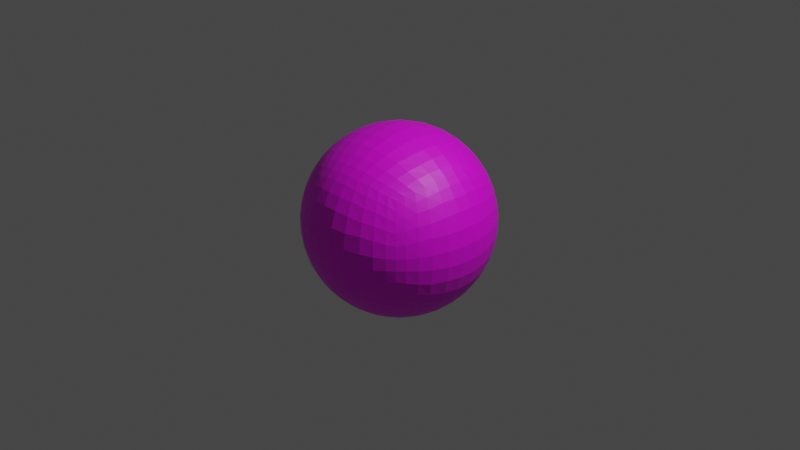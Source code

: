 # Source: planet_2.blend  (saved by Blender 2.83.19; exported with 4.5.12 LTS)
import bpy
from mathutils import Matrix  # noqa: F401  (used for matrix-valued properties, if any)

bpy.ops.wm.read_factory_settings(use_empty=True)
scene = bpy.context.scene
scene.name = 'Scene'

# ---- collections
col_collection = bpy.data.collections.new('Collection'); scene.collection.children.link(col_collection)

# ---- images (referenced by path relative to the original .blend; pixels are not part of the script)
import os
ASSET_DIR = os.environ.get("B2B_ASSET_DIR", "")  # directory of the original .blend (textures are referenced by path, not embedded)
HERE = os.path.dirname(os.path.abspath(__file__))  # packed textures are extracted next to this script under _unpacked/

def load_image(name, relpath, width, height, colorspace="sRGB"):
    """Load a texture the original file referenced (path relative to the .blend, or extracted next to this script)."""
    p = next((c for c in (os.path.join(HERE, relpath), os.path.join(ASSET_DIR, relpath)) if relpath and os.path.exists(c)), "")
    if p:
        img = bpy.data.images.load(p, check_existing=True)
        img.name = name
    else:  # same state as the original file: an image datablock whose file is absent (Cycles renders it pink)
        img = bpy.data.images.new(name, width, height)
        img.source = "FILE"
        img.filepath = "//" + (relpath or name)
    img.colorspace_settings.name = colorspace
    return img
img_planet_2_jpg_001 = load_image('planet_2.jpg.001', 'planet_2.jpg', 1024, 1024, 'sRGB')

# ---- materials (node trees are filled in below, after node groups)
mat_material_001 = bpy.data.materials.new('Material.001')
mat_material_001.use_transparent_shadow = False

# ---- material node trees
mat_material_001.use_nodes = True; mat_material_001.node_tree.nodes.clear()
_N = mat_material_001.node_tree.nodes; _L = mat_material_001.node_tree.links
n0 = _N.new('ShaderNodeBsdfPrincipled'); n0.name = 'Principled BSDF'; n0.location = (10, 300)
n0.distribution = 'GGX'
n0.subsurface_method = 'BURLEY'
n0.inputs[3].default_value = 1.45
n0.inputs[27].default_value = (0.0, 0.0, 0.0, 1.0)
n0.inputs[28].default_value = 1.0
n1 = _N.new('ShaderNodeOutputMaterial'); n1.name = 'Material Output'; n1.location = (300, 300)
n2 = _N.new('ShaderNodeTexImage'); n2.name = 'Image Texture'; n2.location = (-280, 280)
n2.image = img_planet_2_jpg_001
_L.new(n0.outputs[0], n1.inputs[0])
_L.new(n2.outputs[0], n0.inputs[0])
n1.is_active_output = True

# ---- world
world_world = bpy.data.worlds.new('World'); scene.world = world_world
world_world.use_nodes = True; world_world.node_tree.nodes.clear()
_N = world_world.node_tree.nodes; _L = world_world.node_tree.links
n0 = _N.new('ShaderNodeOutputWorld'); n0.name = 'World Output'; n0.location = (300, 300)
n1 = _N.new('ShaderNodeBackground'); n1.name = 'Background'; n1.location = (10, 300)
n1.inputs[0].default_value = (0.05088, 0.05088, 0.05088, 1.0)
_L.new(n1.outputs[0], n0.inputs[0])
n0.is_active_output = True
world_world.color = (0.05088, 0.05088, 0.05088)
world_world.use_sun_shadow = False
world_world.sun_shadow_jitter_overblur = 0.0

# ---- cameras
cam_camera = bpy.data.cameras.new('Camera')
cam_camera.clip_end = 100.0
cam_camera.ortho_scale = 7.314

# ---- lights
light_light = bpy.data.lights.new('Light', 'POINT')
light_light.transmission_factor = 0.0
light_light.energy = 1000.0
light_light.shadow_soft_size = 0.1
light_light.shadow_maximum_resolution = 0.006
light_light.use_absolute_resolution = True

# ---- meshes
me_cube_001 = bpy.data.meshes.new('Cube.001')
me_cube_001.from_pydata([(-0.5748, -0.5748, -0.5815), (-0.5748, -0.5748, 0.5815), (-0.5748, 0.5748, -0.5815), (-0.5748, 0.5748, 0.5815), (0.5748, -0.5748, -0.5815), (0.5748, -0.5748, 0.5815), (0.5748, 0.5748, -0.5815), (0.5748, 0.5748, 0.5815), (-0.6092, 0.504, -0.6115), (-0.6487, 0.4117, -0.6399), (-0.6684, 0.3082, -0.6763), (-0.6984, 0.187, -0.6904), (-0.7056, 0.06341, -0.7048), (-0.7056, -0.06341, -0.7048), (-0.6984, -0.187, -0.6904), (-0.6684, -0.3082, -0.6763), (-0.6487, -0.4117, -0.6399), (-0.6092, -0.504, -0.6115), (-0.6125, -0.6125, -0.498), (-0.6431, -0.6431, -0.4139), (-0.6722, -0.6722, -0.309), (-0.6942, -0.6942, -0.1874), (-0.7054, -0.7054, -0.06279), (-0.7054, -0.7054, 0.06279), (-0.6942, -0.6942, 0.1874), (-0.6722, -0.6722, 0.309), (-0.6431, -0.6431, 0.4139), (-0.6125, -0.6125, 0.498), (-0.6092, -0.504, 0.6115), (-0.6487, -0.4117, 0.6399), (-0.6684, -0.3082, 0.6763), (-0.6984, -0.187, 0.6904), (-0.7056, -0.06341, 0.7048), (-0.7056, 0.06341, 0.7048), (-0.6984, 0.187, 0.6904), (-0.6684, 0.3082, 0.6763), (-0.6487, 0.4117, 0.6399), (-0.6092, 0.504, 0.6115), (-0.6125, 0.6125, 0.498), (-0.6431, 0.6431, 0.4139), (-0.6722, 0.6722, 0.309), (-0.6942, 0.6942, 0.1874), (-0.7054, 0.7054, 0.06279), (-0.7054, 0.7054, -0.06279), (-0.6942, 0.6942, -0.1874), (-0.6722, 0.6722, -0.309), (-0.6431, 0.6431, -0.4139), (-0.6125, 0.6125, -0.498), (0.504, 0.6092, -0.6115), (0.4117, 0.6487, -0.6399), (0.3082, 0.6684, -0.6763), (0.187, 0.6984, -0.6904), (0.06341, 0.7056, -0.7048), (-0.06341, 0.7056, -0.7048), (-0.187, 0.6984, -0.6904), (-0.3082, 0.6684, -0.6763), (-0.4117, 0.6487, -0.6399), (-0.504, 0.6092, -0.6115), (-0.504, 0.6092, 0.6115), (-0.4117, 0.6487, 0.6399), (-0.3082, 0.6684, 0.6763), (-0.187, 0.6984, 0.6904), (-0.06341, 0.7056, 0.7048), (0.06341, 0.7056, 0.7048), (0.187, 0.6984, 0.6904), (0.3082, 0.6684, 0.6763), (0.4117, 0.6487, 0.6399), (0.504, 0.6092, 0.6115), (0.6125, 0.6125, 0.498), (0.6431, 0.6431, 0.4139), (0.6722, 0.6722, 0.309), (0.6942, 0.6942, 0.1874), (0.7054, 0.7054, 0.06279), (0.7054, 0.7054, -0.06279), (0.6942, 0.6942, -0.1874), (0.6722, 0.6722, -0.309), (0.6431, 0.6431, -0.4139), (0.6125, 0.6125, -0.498), (0.6092, -0.504, -0.6115), (0.6487, -0.4117, -0.6399), (0.6684, -0.3082, -0.6763), (0.6984, -0.187, -0.6904), (0.7056, -0.06341, -0.7048), (0.7056, 0.06341, -0.7048), (0.6984, 0.187, -0.6904), (0.6684, 0.3082, -0.6763), (0.6487, 0.4117, -0.6399), (0.6092, 0.504, -0.6115), (0.6092, 0.504, 0.6115), (0.6487, 0.4117, 0.6399), (0.6684, 0.3082, 0.6763), (0.6984, 0.187, 0.6904), (0.7056, 0.06341, 0.7048), (0.7056, -0.06341, 0.7048), (0.6984, -0.187, 0.6904), (0.6684, -0.3082, 0.6763), (0.6487, -0.4117, 0.6399), (0.6092, -0.504, 0.6115), (0.6125, -0.6125, 0.498), (0.6431, -0.6431, 0.4139), (0.6722, -0.6722, 0.309), (0.6942, -0.6942, 0.1874), (0.7054, -0.7054, 0.06279), (0.7054, -0.7054, -0.06279), (0.6942, -0.6942, -0.1874), (0.6722, -0.6722, -0.309), (0.6431, -0.6431, -0.4139), (0.6125, -0.6125, -0.498), (-0.504, -0.6092, -0.6115), (-0.4117, -0.6487, -0.6399), (-0.3082, -0.6684, -0.6763), (-0.187, -0.6984, -0.6904), (-0.06341, -0.7056, -0.7048), (0.06341, -0.7056, -0.7048), (0.187, -0.6984, -0.6904), (0.3082, -0.6684, -0.6763), (0.4117, -0.6487, -0.6399), (0.504, -0.6092, -0.6115), (0.504, -0.6092, 0.6115), (0.4117, -0.6487, 0.6399), (0.3082, -0.6684, 0.6763), (0.187, -0.6984, 0.6904), (0.06341, -0.7056, 0.7048), (-0.06341, -0.7056, 0.7048), (-0.187, -0.6984, 0.6904), (-0.3082, -0.6684, 0.6763), (-0.4117, -0.6487, 0.6399), (-0.504, -0.6092, 0.6115), (0.5359, 0.5359, 0.6513), (0.5704, 0.444, 0.6903), (0.5999, 0.3298, 0.729), (0.6185, 0.2014, 0.759), (0.633, 0.07331, 0.7705), (0.633, -0.07331, 0.7705), (0.6185, -0.2014, 0.759), (0.5999, -0.3298, 0.729), (0.5704, -0.444, 0.6903), (0.5359, -0.5359, 0.6513), (0.444, 0.5704, 0.6903), (0.4742, 0.4742, 0.7409), (0.4994, 0.3617, 0.7867), (0.5249, 0.2244, 0.8203), (0.5306, 0.07337, 0.8443), (0.5306, -0.07337, 0.8443), (0.5249, -0.2244, 0.8203), (0.4994, -0.3617, 0.7867), (0.4742, -0.4742, 0.7409), (0.444, -0.5704, 0.6903), (0.3298, 0.5999, 0.729), (0.3617, 0.4994, 0.7867), (0.3787, 0.3787, 0.8443), (0.4045, 0.2436, 0.8811), (0.418, 0.08098, 0.9048), (0.418, -0.08098, 0.9048), (0.4045, -0.2436, 0.8811), (0.3787, -0.3787, 0.8443), (0.3617, -0.4994, 0.7867), (0.3298, -0.5999, 0.729), (0.2014, 0.6185, 0.759), (0.2244, 0.5249, 0.8203), (0.2436, 0.4045, 0.8811), (0.2586, 0.2586, 0.9306), (0.2618, 0.0853, 0.9608), (0.2618, -0.0853, 0.9608), (0.2586, -0.2586, 0.9306), (0.2436, -0.4045, 0.8811), (0.2244, -0.5249, 0.8203), (0.2014, -0.6185, 0.759), (0.07331, 0.633, 0.7705), (0.07337, 0.5306, 0.8443), (0.08098, 0.418, 0.9048), (0.0853, 0.2618, 0.9608), (0.08858, 0.08858, 0.9921), (0.08858, -0.08858, 0.9921), (0.0853, -0.2618, 0.9608), (0.08098, -0.418, 0.9048), (0.07337, -0.5306, 0.8443), (0.07331, -0.633, 0.7705), (-0.07331, 0.633, 0.7705), (-0.07337, 0.5306, 0.8443), (-0.08098, 0.418, 0.9048), (-0.0853, 0.2618, 0.9608), (-0.08858, 0.08858, 0.9921), (-0.08858, -0.08858, 0.9921), (-0.0853, -0.2618, 0.9608), (-0.08098, -0.418, 0.9048), (-0.07337, -0.5306, 0.8443), (-0.07331, -0.633, 0.7705), (-0.2014, 0.6185, 0.759), (-0.2244, 0.5249, 0.8203), (-0.2436, 0.4045, 0.8811), (-0.2586, 0.2586, 0.9306), (-0.2618, 0.0853, 0.9608), (-0.2618, -0.0853, 0.9608), (-0.2586, -0.2586, 0.9306), (-0.2436, -0.4045, 0.8811), (-0.2244, -0.5249, 0.8203), (-0.2014, -0.6185, 0.759), (-0.3298, 0.5999, 0.729), (-0.3617, 0.4994, 0.7866), (-0.3787, 0.3787, 0.8443), (-0.4045, 0.2436, 0.8811), (-0.418, 0.08098, 0.9048), (-0.418, -0.08098, 0.9048), (-0.4045, -0.2436, 0.8811), (-0.3787, -0.3787, 0.8443), (-0.3617, -0.4994, 0.7867), (-0.3298, -0.5999, 0.729), (-0.444, 0.5704, 0.6903), (-0.4742, 0.4742, 0.7409), (-0.4994, 0.3617, 0.7867), (-0.5249, 0.2244, 0.8203), (-0.5306, 0.07337, 0.8443), (-0.5306, -0.07337, 0.8443), (-0.5249, -0.2244, 0.8203), (-0.4994, -0.3617, 0.7867), (-0.4742, -0.4742, 0.7409), (-0.444, -0.5704, 0.6903), (-0.5359, 0.5359, 0.6513), (-0.5704, 0.444, 0.6903), (-0.5999, 0.3298, 0.729), (-0.6185, 0.2014, 0.759), (-0.633, 0.07331, 0.7705), (-0.633, -0.07331, 0.7705), (-0.6185, -0.2014, 0.759), (-0.5999, -0.3298, 0.729), (-0.5704, -0.444, 0.6903), (-0.5359, -0.5359, 0.6513), (-0.5359, 0.5359, -0.6513), (-0.5704, 0.444, -0.6903), (-0.5999, 0.3298, -0.729), (-0.6185, 0.2014, -0.759), (-0.633, 0.07331, -0.7705), (-0.633, -0.07331, -0.7705), (-0.6185, -0.2014, -0.759), (-0.5999, -0.3298, -0.729), (-0.5704, -0.444, -0.6903), (-0.5359, -0.5359, -0.6513), (-0.444, 0.5704, -0.6903), (-0.4742, 0.4742, -0.7409), (-0.4994, 0.3617, -0.7866), (-0.5249, 0.2244, -0.8203), (-0.5306, 0.07337, -0.8443), (-0.5306, -0.07337, -0.8443), (-0.5249, -0.2244, -0.8203), (-0.4994, -0.3617, -0.7867), (-0.4742, -0.4742, -0.7409), (-0.444, -0.5704, -0.6903), (-0.3298, 0.5999, -0.729), (-0.3617, 0.4994, -0.7866), (-0.3787, 0.3787, -0.8443), (-0.4045, 0.2436, -0.8811), (-0.418, 0.08098, -0.9048), (-0.418, -0.08098, -0.9048), (-0.4045, -0.2436, -0.8811), (-0.3787, -0.3787, -0.8443), (-0.3617, -0.4994, -0.7867), (-0.3298, -0.5999, -0.729), (-0.2014, 0.6185, -0.759), (-0.2244, 0.5249, -0.8203), (-0.2436, 0.4045, -0.8811), (-0.2586, 0.2586, -0.9306), (-0.2618, 0.0853, -0.9608), (-0.2618, -0.0853, -0.9608), (-0.2586, -0.2586, -0.9306), (-0.2436, -0.4045, -0.8811), (-0.2244, -0.5249, -0.8203), (-0.2014, -0.6185, -0.759), (-0.07331, 0.633, -0.7705), (-0.07337, 0.5306, -0.8443), (-0.08098, 0.418, -0.9048), (-0.0853, 0.2618, -0.9608), (-0.08858, 0.08858, -0.9921), (-0.08858, -0.08858, -0.9921), (-0.0853, -0.2618, -0.9608), (-0.08098, -0.418, -0.9048), (-0.07337, -0.5306, -0.8443), (-0.07331, -0.633, -0.7705), (0.07331, 0.633, -0.7705), (0.07337, 0.5306, -0.8443), (0.08098, 0.418, -0.9048), (0.0853, 0.2618, -0.9608), (0.08858, 0.08858, -0.9921), (0.08858, -0.08858, -0.9921), (0.0853, -0.2618, -0.9608), (0.08098, -0.418, -0.9048), (0.07337, -0.5306, -0.8443), (0.07331, -0.633, -0.7705), (0.2014, 0.6185, -0.759), (0.2244, 0.5249, -0.8203), (0.2436, 0.4045, -0.8811), (0.2586, 0.2586, -0.9306), (0.2618, 0.0853, -0.9608), (0.2618, -0.0853, -0.9608), (0.2586, -0.2586, -0.9306), (0.2436, -0.4045, -0.8811), (0.2244, -0.5249, -0.8203), (0.2014, -0.6185, -0.759), (0.3298, 0.5999, -0.729), (0.3617, 0.4994, -0.7867), (0.3787, 0.3787, -0.8443), (0.4045, 0.2436, -0.8811), (0.418, 0.08098, -0.9048), (0.418, -0.08098, -0.9048), (0.4045, -0.2436, -0.8811), (0.3787, -0.3787, -0.8443), (0.3617, -0.4994, -0.7867), (0.3298, -0.5999, -0.729), (0.444, 0.5704, -0.6903), (0.4742, 0.4742, -0.7409), (0.4994, 0.3617, -0.7867), (0.5249, 0.2244, -0.8203), (0.5306, 0.07337, -0.8443), (0.5306, -0.07337, -0.8443), (0.5249, -0.2244, -0.8203), (0.4994, -0.3617, -0.7867), (0.4742, -0.4742, -0.7409), (0.444, -0.5704, -0.6903), (0.5359, 0.5359, -0.6513), (0.5704, 0.444, -0.6903), (0.5999, 0.3298, -0.729), (0.6185, 0.2014, -0.759), (0.633, 0.07331, -0.7705), (0.633, -0.07331, -0.7705), (0.6185, -0.2014, -0.759), (0.5999, -0.3298, -0.729), (0.5704, -0.444, -0.6903), (0.5359, -0.5359, -0.6513), (0.5382, -0.6506, -0.5358), (0.4401, -0.6935, -0.5695), (0.3369, -0.7312, -0.5927), (0.2024, -0.7563, -0.6212), (0.06896, -0.7675, -0.6368), (-0.06896, -0.7675, -0.6368), (-0.2024, -0.7563, -0.6212), (-0.3369, -0.7312, -0.5927), (-0.4401, -0.6935, -0.5695), (-0.5382, -0.6506, -0.5358), (0.5727, -0.6923, -0.4382), (0.4705, -0.7413, -0.4784), (0.3625, -0.7866, -0.4988), (0.2196, -0.8204, -0.527), (0.07554, -0.8405, -0.5358), (-0.07554, -0.8405, -0.5358), (-0.2196, -0.8204, -0.527), (-0.3625, -0.7865, -0.4988), (-0.4705, -0.7413, -0.4784), (-0.5727, -0.6923, -0.4382), (0.6015, -0.7271, -0.3297), (0.4991, -0.7864, -0.3635), (0.3872, -0.8404, -0.378), (0.2365, -0.8835, -0.4026), (0.08131, -0.9048, -0.4165), (-0.08131, -0.9048, -0.4165), (-0.2365, -0.8835, -0.4026), (-0.3872, -0.8404, -0.378), (-0.4991, -0.7864, -0.3635), (-0.6015, -0.7271, -0.3297), (0.6239, -0.7542, -0.2031), (0.5217, -0.8221, -0.2259), (0.4054, -0.8797, -0.2474), (0.2504, -0.9354, -0.2487), (0.08645, -0.9618, -0.2572), (-0.08645, -0.9618, -0.2572), (-0.2504, -0.9354, -0.2487), (-0.4054, -0.8797, -0.2474), (-0.5217, -0.8221, -0.2259), (-0.6239, -0.7542, -0.2031), (0.6361, -0.769, -0.06334), (0.5343, -0.842, -0.07143), (0.4169, -0.9048, -0.07913), (0.2575, -0.9618, -0.08541), (0.08908, -0.9911, -0.08898), (-0.08908, -0.9911, -0.08898), (-0.2575, -0.9618, -0.08541), (-0.4169, -0.9048, -0.07914), (-0.5343, -0.842, -0.07143), (-0.6361, -0.769, -0.06334), (0.6361, -0.769, 0.06334), (0.5343, -0.842, 0.07143), (0.4169, -0.9048, 0.07913), (0.2575, -0.9618, 0.08541), (0.08908, -0.9911, 0.08898), (-0.08908, -0.9911, 0.08898), (-0.2575, -0.9618, 0.08541), (-0.4169, -0.9048, 0.07914), (-0.5343, -0.842, 0.07143), (-0.6361, -0.769, 0.06334), (0.6239, -0.7542, 0.2031), (0.5217, -0.8221, 0.2259), (0.4054, -0.8797, 0.2474), (0.2504, -0.9354, 0.2487), (0.08645, -0.9618, 0.2572), (-0.08645, -0.9618, 0.2572), (-0.2504, -0.9354, 0.2487), (-0.4054, -0.8797, 0.2474), (-0.5217, -0.8221, 0.2259), (-0.6239, -0.7542, 0.2031), (0.6015, -0.7271, 0.3297), (0.4991, -0.7864, 0.3635), (0.3872, -0.8404, 0.378), (0.2365, -0.8835, 0.4026), (0.08131, -0.9048, 0.4165), (-0.08131, -0.9048, 0.4165), (-0.2365, -0.8835, 0.4026), (-0.3872, -0.8404, 0.378), (-0.4991, -0.7864, 0.3635), (-0.6015, -0.7271, 0.3297), (0.5727, -0.6923, 0.4382), (0.4705, -0.7413, 0.4784), (0.3625, -0.7866, 0.4988), (0.2196, -0.8204, 0.527), (0.07554, -0.8405, 0.5358), (-0.07554, -0.8405, 0.5358), (-0.2196, -0.8204, 0.527), (-0.3625, -0.7866, 0.4988), (-0.4705, -0.7413, 0.4784), (-0.5727, -0.6923, 0.4382), (0.5382, -0.6506, 0.5358), (0.4401, -0.6935, 0.5695), (0.3369, -0.7312, 0.5927), (0.2024, -0.7563, 0.6212), (0.06896, -0.7675, 0.6368), (-0.06896, -0.7675, 0.6368), (-0.2024, -0.7563, 0.6212), (-0.3369, -0.7312, 0.5927), (-0.4401, -0.6935, 0.5695), (-0.5382, -0.6506, 0.5358), (0.6506, 0.5382, -0.5358), (0.6935, 0.4401, -0.5695), (0.7312, 0.3369, -0.5927), (0.7563, 0.2024, -0.6212), (0.7675, 0.06896, -0.6368), (0.7675, -0.06896, -0.6368), (0.7563, -0.2024, -0.6212), (0.7312, -0.3369, -0.5927), (0.6935, -0.4401, -0.5695), (0.6506, -0.5382, -0.5358), (0.6923, 0.5727, -0.4382), (0.7413, 0.4705, -0.4784), (0.7865, 0.3625, -0.4988), (0.8204, 0.2196, -0.527), (0.8405, 0.07554, -0.5358), (0.8405, -0.07554, -0.5358), (0.8204, -0.2196, -0.527), (0.7865, -0.3625, -0.4988), (0.7413, -0.4705, -0.4784), (0.6923, -0.5727, -0.4382), (0.7271, 0.6015, -0.3297), (0.7864, 0.4991, -0.3635), (0.8404, 0.3872, -0.378), (0.8835, 0.2365, -0.4026), (0.9048, 0.08131, -0.4165), (0.9048, -0.08131, -0.4165), (0.8835, -0.2365, -0.4026), (0.8404, -0.3872, -0.378), (0.7864, -0.4991, -0.3635), (0.7271, -0.6015, -0.3297), (0.7542, 0.6239, -0.2031), (0.8221, 0.5217, -0.2259), (0.8797, 0.4054, -0.2474), (0.9354, 0.2504, -0.2487), (0.9618, 0.08645, -0.2572), (0.9618, -0.08645, -0.2572), (0.9354, -0.2504, -0.2487), (0.8797, -0.4054, -0.2474), (0.8221, -0.5217, -0.2259), (0.7542, -0.6239, -0.2031), (0.769, 0.6361, -0.06334), (0.842, 0.5343, -0.07143), (0.9048, 0.4169, -0.07913), (0.9618, 0.2575, -0.08541), (0.9911, 0.08908, -0.08898), (0.9911, -0.08908, -0.08898), (0.9618, -0.2575, -0.08541), (0.9048, -0.4169, -0.07913), (0.842, -0.5343, -0.07143), (0.769, -0.6361, -0.06334), (0.769, 0.6361, 0.06334), (0.842, 0.5343, 0.07143), (0.9048, 0.4169, 0.07913), (0.9618, 0.2575, 0.08541), (0.9911, 0.08908, 0.08898), (0.9911, -0.08908, 0.08898), (0.9618, -0.2575, 0.08541), (0.9048, -0.4169, 0.07913), (0.842, -0.5343, 0.07143), (0.769, -0.6361, 0.06334), (0.7542, 0.6239, 0.2031), (0.8221, 0.5217, 0.2259), (0.8797, 0.4054, 0.2474), (0.9354, 0.2504, 0.2487), (0.9618, 0.08645, 0.2572), (0.9618, -0.08645, 0.2572), (0.9354, -0.2504, 0.2487), (0.8797, -0.4054, 0.2474), (0.8221, -0.5217, 0.2259), (0.7542, -0.6239, 0.2031), (0.7271, 0.6015, 0.3297), (0.7864, 0.4991, 0.3635), (0.8404, 0.3872, 0.378), (0.8835, 0.2365, 0.4026), (0.9048, 0.08131, 0.4165), (0.9048, -0.08131, 0.4165), (0.8835, -0.2365, 0.4026), (0.8404, -0.3872, 0.378), (0.7864, -0.4991, 0.3635), (0.7271, -0.6015, 0.3297), (0.6923, 0.5727, 0.4382), (0.7413, 0.4705, 0.4784), (0.7865, 0.3625, 0.4988), (0.8204, 0.2196, 0.527), (0.8405, 0.07554, 0.5358), (0.8405, -0.07554, 0.5358), (0.8204, -0.2196, 0.527), (0.7865, -0.3625, 0.4988), (0.7413, -0.4705, 0.4784), (0.6923, -0.5727, 0.4382), (0.6506, 0.5382, 0.5358), (0.6935, 0.4401, 0.5695), (0.7312, 0.3369, 0.5927), (0.7563, 0.2024, 0.6212), (0.7675, 0.06896, 0.6368), (0.7675, -0.06896, 0.6368), (0.7563, -0.2024, 0.6212), (0.7312, -0.3369, 0.5927), (0.6935, -0.4401, 0.5695), (0.6506, -0.5382, 0.5358), (-0.5382, 0.6506, -0.5358), (-0.4401, 0.6935, -0.5695), (-0.3369, 0.7312, -0.5927), (-0.2024, 0.7563, -0.6212), (-0.06896, 0.7675, -0.6368), (0.06896, 0.7675, -0.6368), (0.2024, 0.7563, -0.6212), (0.3369, 0.7312, -0.5927), (0.4401, 0.6935, -0.5695), (0.5382, 0.6506, -0.5358), (-0.5727, 0.6923, -0.4382), (-0.4705, 0.7413, -0.4784), (-0.3625, 0.7865, -0.4988), (-0.2196, 0.8204, -0.527), (-0.07554, 0.8405, -0.5358), (0.07554, 0.8405, -0.5358), (0.2196, 0.8204, -0.527), (0.3625, 0.7865, -0.4988), (0.4705, 0.7413, -0.4784), (0.5727, 0.6923, -0.4382), (-0.6015, 0.7271, -0.3297), (-0.4991, 0.7864, -0.3635), (-0.3872, 0.8404, -0.378), (-0.2365, 0.8835, -0.4026), (-0.08131, 0.9048, -0.4165), (0.08131, 0.9048, -0.4165), (0.2365, 0.8835, -0.4026), (0.3872, 0.8404, -0.378), (0.4991, 0.7864, -0.3635), (0.6015, 0.7271, -0.3297), (-0.6239, 0.7542, -0.2031), (-0.5217, 0.8221, -0.2259), (-0.4054, 0.8797, -0.2474), (-0.2504, 0.9354, -0.2487), (-0.08645, 0.9618, -0.2572), (0.08645, 0.9618, -0.2572), (0.2504, 0.9354, -0.2487), (0.4054, 0.8797, -0.2474), (0.5217, 0.8221, -0.2259), (0.6239, 0.7542, -0.2031), (-0.6361, 0.769, -0.06334), (-0.5343, 0.842, -0.07143), (-0.4169, 0.9048, -0.07914), (-0.2575, 0.9618, -0.08541), (-0.08908, 0.9911, -0.08898), (0.08908, 0.9911, -0.08898), (0.2575, 0.9618, -0.08541), (0.4169, 0.9048, -0.07913), (0.5343, 0.842, -0.07143), (0.6361, 0.769, -0.06334), (-0.6361, 0.769, 0.06334), (-0.5343, 0.842, 0.07143), (-0.4169, 0.9048, 0.07914), (-0.2575, 0.9618, 0.08541), (-0.08908, 0.9911, 0.08898), (0.08908, 0.9911, 0.08898), (0.2575, 0.9618, 0.08541), (0.4169, 0.9048, 0.07913), (0.5343, 0.842, 0.07143), (0.6361, 0.769, 0.06334), (-0.6239, 0.7542, 0.2031), (-0.5217, 0.8221, 0.2259), (-0.4054, 0.8797, 0.2474), (-0.2504, 0.9354, 0.2487), (-0.08645, 0.9618, 0.2572), (0.08645, 0.9618, 0.2572), (0.2504, 0.9354, 0.2487), (0.4054, 0.8797, 0.2474), (0.5217, 0.8221, 0.2259), (0.6239, 0.7542, 0.2031), (-0.6015, 0.7271, 0.3297), (-0.4991, 0.7864, 0.3635), (-0.3872, 0.8404, 0.378), (-0.2365, 0.8835, 0.4026), (-0.08131, 0.9048, 0.4165), (0.08131, 0.9048, 0.4165), (0.2365, 0.8835, 0.4026), (0.3872, 0.8404, 0.378), (0.4991, 0.7864, 0.3635), (0.6015, 0.7271, 0.3297), (-0.5727, 0.6923, 0.4382), (-0.4705, 0.7413, 0.4784), (-0.3625, 0.7865, 0.4988), (-0.2196, 0.8204, 0.527), (-0.07554, 0.8405, 0.5358), (0.07554, 0.8405, 0.5358), (0.2196, 0.8204, 0.527), (0.3625, 0.7865, 0.4988), (0.4705, 0.7413, 0.4784), (0.5727, 0.6923, 0.4382), (-0.5382, 0.6506, 0.5358), (-0.4401, 0.6935, 0.5695), (-0.3369, 0.7312, 0.5927), (-0.2024, 0.7563, 0.6212), (-0.06896, 0.7675, 0.6368), (0.06896, 0.7675, 0.6368), (0.2024, 0.7563, 0.6212), (0.3369, 0.7312, 0.5927), (0.4401, 0.6935, 0.5695), (0.5382, 0.6506, 0.5358), (-0.6506, -0.5382, -0.5358), (-0.6935, -0.4401, -0.5695), (-0.7312, -0.3369, -0.5927), (-0.7563, -0.2024, -0.6212), (-0.7675, -0.06896, -0.6368), (-0.7675, 0.06896, -0.6368), (-0.7563, 0.2024, -0.6212), (-0.7312, 0.3369, -0.5927), (-0.6935, 0.4401, -0.5695), (-0.6506, 0.5382, -0.5358), (-0.6923, -0.5727, -0.4382), (-0.7413, -0.4705, -0.4784), (-0.7865, -0.3625, -0.4988), (-0.8204, -0.2196, -0.527), (-0.8405, -0.07554, -0.5358), (-0.8405, 0.07554, -0.5358), (-0.8204, 0.2196, -0.527), (-0.7865, 0.3625, -0.4988), (-0.7413, 0.4705, -0.4784), (-0.6923, 0.5727, -0.4382), (-0.7271, -0.6015, -0.3297), (-0.7864, -0.4991, -0.3635), (-0.8404, -0.3872, -0.378), (-0.8835, -0.2365, -0.4026), (-0.9048, -0.08131, -0.4165), (-0.9048, 0.08131, -0.4165), (-0.8835, 0.2365, -0.4026), (-0.8404, 0.3872, -0.378), (-0.7864, 0.4991, -0.3635), (-0.7271, 0.6015, -0.3297), (-0.7542, -0.6239, -0.2031), (-0.8221, -0.5217, -0.2259), (-0.8797, -0.4054, -0.2474), (-0.9354, -0.2504, -0.2487), (-0.9618, -0.08645, -0.2572), (-0.9618, 0.08645, -0.2572), (-0.9354, 0.2504, -0.2487), (-0.8797, 0.4054, -0.2474), (-0.8221, 0.5217, -0.2259), (-0.7542, 0.6239, -0.2031), (-0.769, -0.6361, -0.06334), (-0.842, -0.5343, -0.07143), (-0.9048, -0.4169, -0.07914), (-0.9618, -0.2575, -0.08541), (-0.9911, -0.08908, -0.08898), (-0.9911, 0.08908, -0.08898), (-0.9618, 0.2575, -0.08541), (-0.9048, 0.4169, -0.07914), (-0.842, 0.5343, -0.07143), (-0.769, 0.6361, -0.06334), (-0.769, -0.6361, 0.06334), (-0.842, -0.5343, 0.07143), (-0.9048, -0.4169, 0.07914), (-0.9618, -0.2575, 0.08541), (-0.9911, -0.08908, 0.08898), (-0.9911, 0.08908, 0.08898), (-0.9618, 0.2575, 0.08541), (-0.9048, 0.4169, 0.07914), (-0.842, 0.5343, 0.07143), (-0.769, 0.6361, 0.06334), (-0.7542, -0.6239, 0.2031), (-0.8221, -0.5217, 0.2259), (-0.8797, -0.4054, 0.2474), (-0.9354, -0.2504, 0.2487), (-0.9618, -0.08645, 0.2572), (-0.9618, 0.08645, 0.2572), (-0.9354, 0.2504, 0.2487), (-0.8797, 0.4054, 0.2474), (-0.8221, 0.5217, 0.2259), (-0.7542, 0.6239, 0.2031), (-0.7271, -0.6015, 0.3297), (-0.7864, -0.4991, 0.3635), (-0.8404, -0.3872, 0.378), (-0.8835, -0.2365, 0.4026), (-0.9048, -0.08131, 0.4165), (-0.9048, 0.08131, 0.4165), (-0.8835, 0.2365, 0.4026), (-0.8404, 0.3872, 0.378), (-0.7864, 0.4991, 0.3635), (-0.7271, 0.6015, 0.3297), (-0.6923, -0.5727, 0.4382), (-0.7413, -0.4705, 0.4784), (-0.7866, -0.3625, 0.4988), (-0.8204, -0.2196, 0.527), (-0.8405, -0.07554, 0.5358), (-0.8405, 0.07554, 0.5358), (-0.8204, 0.2196, 0.527), (-0.7865, 0.3625, 0.4988), (-0.7413, 0.4705, 0.4784), (-0.6923, 0.5727, 0.4382), (-0.6506, -0.5382, 0.5358), (-0.6935, -0.4401, 0.5695), (-0.7312, -0.3369, 0.5927), (-0.7563, -0.2024, 0.6212), (-0.7675, -0.06896, 0.6368), (-0.7675, 0.06896, 0.6368), (-0.7563, 0.2024, 0.6212), (-0.7312, 0.3369, 0.5927), (-0.6935, 0.4401, 0.5695), (-0.6506, 0.5382, 0.5358)], [], [(727, 37, 3, 38), (627, 67, 7, 68), (527, 97, 5, 98), (427, 127, 1, 27), (327, 78, 4, 117), (227, 28, 1, 127), (97, 137, 118, 5), (137, 147, 119, 118), (147, 157, 120, 119), (157, 167, 121, 120), (167, 177, 122, 121), (177, 187, 123, 122), (187, 197, 124, 123), (197, 207, 125, 124), (207, 217, 126, 125), (217, 227, 127, 126), (7, 67, 128, 88), (88, 128, 129, 89), (89, 129, 130, 90), (90, 130, 131, 91), (91, 131, 132, 92), (92, 132, 133, 93), (93, 133, 134, 94), (94, 134, 135, 95), (95, 135, 136, 96), (96, 136, 137, 97), (67, 66, 138, 128), (128, 138, 139, 129), (129, 139, 140, 130), (130, 140, 141, 131), (131, 141, 142, 132), (132, 142, 143, 133), (133, 143, 144, 134), (134, 144, 145, 135), (135, 145, 146, 136), (136, 146, 147, 137), (66, 65, 148, 138), (138, 148, 149, 139), (139, 149, 150, 140), (140, 150, 151, 141), (141, 151, 152, 142), (142, 152, 153, 143), (143, 153, 154, 144), (144, 154, 155, 145), (145, 155, 156, 146), (146, 156, 157, 147), (65, 64, 158, 148), (148, 158, 159, 149), (149, 159, 160, 150), (150, 160, 161, 151), (151, 161, 162, 152), (152, 162, 163, 153), (153, 163, 164, 154), (154, 164, 165, 155), (155, 165, 166, 156), (156, 166, 167, 157), (64, 63, 168, 158), (158, 168, 169, 159), (159, 169, 170, 160), (160, 170, 171, 161), (161, 171, 172, 162), (162, 172, 173, 163), (163, 173, 174, 164), (164, 174, 175, 165), (165, 175, 176, 166), (166, 176, 177, 167), (63, 62, 178, 168), (168, 178, 179, 169), (169, 179, 180, 170), (170, 180, 181, 171), (171, 181, 182, 172), (172, 182, 183, 173), (173, 183, 184, 174), (174, 184, 185, 175), (175, 185, 186, 176), (176, 186, 187, 177), (62, 61, 188, 178), (178, 188, 189, 179), (179, 189, 190, 180), (180, 190, 191, 181), (181, 191, 192, 182), (182, 192, 193, 183), (183, 193, 194, 184), (184, 194, 195, 185), (185, 195, 196, 186), (186, 196, 197, 187), (61, 60, 198, 188), (188, 198, 199, 189), (189, 199, 200, 190), (190, 200, 201, 191), (191, 201, 202, 192), (192, 202, 203, 193), (193, 203, 204, 194), (194, 204, 205, 195), (195, 205, 206, 196), (196, 206, 207, 197), (60, 59, 208, 198), (198, 208, 209, 199), (199, 209, 210, 200), (200, 210, 211, 201), (201, 211, 212, 202), (202, 212, 213, 203), (203, 213, 214, 204), (204, 214, 215, 205), (205, 215, 216, 206), (206, 216, 217, 207), (59, 58, 218, 208), (208, 218, 219, 209), (209, 219, 220, 210), (210, 220, 221, 211), (211, 221, 222, 212), (212, 222, 223, 213), (213, 223, 224, 214), (214, 224, 225, 215), (215, 225, 226, 216), (216, 226, 227, 217), (58, 3, 37, 218), (218, 37, 36, 219), (219, 36, 35, 220), (220, 35, 34, 221), (221, 34, 33, 222), (222, 33, 32, 223), (223, 32, 31, 224), (224, 31, 30, 225), (225, 30, 29, 226), (226, 29, 28, 227), (17, 237, 108, 0), (237, 247, 109, 108), (247, 257, 110, 109), (257, 267, 111, 110), (267, 277, 112, 111), (277, 287, 113, 112), (287, 297, 114, 113), (297, 307, 115, 114), (307, 317, 116, 115), (317, 327, 117, 116), (2, 57, 228, 8), (8, 228, 229, 9), (9, 229, 230, 10), (10, 230, 231, 11), (11, 231, 232, 12), (12, 232, 233, 13), (13, 233, 234, 14), (14, 234, 235, 15), (15, 235, 236, 16), (16, 236, 237, 17), (57, 56, 238, 228), (228, 238, 239, 229), (229, 239, 240, 230), (230, 240, 241, 231), (231, 241, 242, 232), (232, 242, 243, 233), (233, 243, 244, 234), (234, 244, 245, 235), (235, 245, 246, 236), (236, 246, 247, 237), (56, 55, 248, 238), (238, 248, 249, 239), (239, 249, 250, 240), (240, 250, 251, 241), (241, 251, 252, 242), (242, 252, 253, 243), (243, 253, 254, 244), (244, 254, 255, 245), (245, 255, 256, 246), (246, 256, 257, 247), (55, 54, 258, 248), (248, 258, 259, 249), (249, 259, 260, 250), (250, 260, 261, 251), (251, 261, 262, 252), (252, 262, 263, 253), (253, 263, 264, 254), (254, 264, 265, 255), (255, 265, 266, 256), (256, 266, 267, 257), (54, 53, 268, 258), (258, 268, 269, 259), (259, 269, 270, 260), (260, 270, 271, 261), (261, 271, 272, 262), (262, 272, 273, 263), (263, 273, 274, 264), (264, 274, 275, 265), (265, 275, 276, 266), (266, 276, 277, 267), (53, 52, 278, 268), (268, 278, 279, 269), (269, 279, 280, 270), (270, 280, 281, 271), (271, 281, 282, 272), (272, 282, 283, 273), (273, 283, 284, 274), (274, 284, 285, 275), (275, 285, 286, 276), (276, 286, 287, 277), (52, 51, 288, 278), (278, 288, 289, 279), (279, 289, 290, 280), (280, 290, 291, 281), (281, 291, 292, 282), (282, 292, 293, 283), (283, 293, 294, 284), (284, 294, 295, 285), (285, 295, 296, 286), (286, 296, 297, 287), (51, 50, 298, 288), (288, 298, 299, 289), (289, 299, 300, 290), (290, 300, 301, 291), (291, 301, 302, 292), (292, 302, 303, 293), (293, 303, 304, 294), (294, 304, 305, 295), (295, 305, 306, 296), (296, 306, 307, 297), (50, 49, 308, 298), (298, 308, 309, 299), (299, 309, 310, 300), (300, 310, 311, 301), (301, 311, 312, 302), (302, 312, 313, 303), (303, 313, 314, 304), (304, 314, 315, 305), (305, 315, 316, 306), (306, 316, 317, 307), (49, 48, 318, 308), (308, 318, 319, 309), (309, 319, 320, 310), (310, 320, 321, 311), (311, 321, 322, 312), (312, 322, 323, 313), (313, 323, 324, 314), (314, 324, 325, 315), (315, 325, 326, 316), (316, 326, 327, 317), (48, 6, 87, 318), (318, 87, 86, 319), (319, 86, 85, 320), (320, 85, 84, 321), (321, 84, 83, 322), (322, 83, 82, 323), (323, 82, 81, 324), (324, 81, 80, 325), (325, 80, 79, 326), (326, 79, 78, 327), (108, 337, 18, 0), (337, 347, 19, 18), (347, 357, 20, 19), (357, 367, 21, 20), (367, 377, 22, 21), (377, 387, 23, 22), (387, 397, 24, 23), (397, 407, 25, 24), (407, 417, 26, 25), (417, 427, 27, 26), (4, 107, 328, 117), (117, 328, 329, 116), (116, 329, 330, 115), (115, 330, 331, 114), (114, 331, 332, 113), (113, 332, 333, 112), (112, 333, 334, 111), (111, 334, 335, 110), (110, 335, 336, 109), (109, 336, 337, 108), (107, 106, 338, 328), (328, 338, 339, 329), (329, 339, 340, 330), (330, 340, 341, 331), (331, 341, 342, 332), (332, 342, 343, 333), (333, 343, 344, 334), (334, 344, 345, 335), (335, 345, 346, 336), (336, 346, 347, 337), (106, 105, 348, 338), (338, 348, 349, 339), (339, 349, 350, 340), (340, 350, 351, 341), (341, 351, 352, 342), (342, 352, 353, 343), (343, 353, 354, 344), (344, 354, 355, 345), (345, 355, 356, 346), (346, 356, 357, 347), (105, 104, 358, 348), (348, 358, 359, 349), (349, 359, 360, 350), (350, 360, 361, 351), (351, 361, 362, 352), (352, 362, 363, 353), (353, 363, 364, 354), (354, 364, 365, 355), (355, 365, 366, 356), (356, 366, 367, 357), (104, 103, 368, 358), (358, 368, 369, 359), (359, 369, 370, 360), (360, 370, 371, 361), (361, 371, 372, 362), (362, 372, 373, 363), (363, 373, 374, 364), (364, 374, 375, 365), (365, 375, 376, 366), (366, 376, 377, 367), (103, 102, 378, 368), (368, 378, 379, 369), (369, 379, 380, 370), (370, 380, 381, 371), (371, 381, 382, 372), (372, 382, 383, 373), (373, 383, 384, 374), (374, 384, 385, 375), (375, 385, 386, 376), (376, 386, 387, 377), (102, 101, 388, 378), (378, 388, 389, 379), (379, 389, 390, 380), (380, 390, 391, 381), (381, 391, 392, 382), (382, 392, 393, 383), (383, 393, 394, 384), (384, 394, 395, 385), (385, 395, 396, 386), (386, 396, 397, 387), (101, 100, 398, 388), (388, 398, 399, 389), (389, 399, 400, 390), (390, 400, 401, 391), (391, 401, 402, 392), (392, 402, 403, 393), (393, 403, 404, 394), (394, 404, 405, 395), (395, 405, 406, 396), (396, 406, 407, 397), (100, 99, 408, 398), (398, 408, 409, 399), (399, 409, 410, 400), (400, 410, 411, 401), (401, 411, 412, 402), (402, 412, 413, 403), (403, 413, 414, 404), (404, 414, 415, 405), (405, 415, 416, 406), (406, 416, 417, 407), (99, 98, 418, 408), (408, 418, 419, 409), (409, 419, 420, 410), (410, 420, 421, 411), (411, 421, 422, 412), (412, 422, 423, 413), (413, 423, 424, 414), (414, 424, 425, 415), (415, 425, 426, 416), (416, 426, 427, 417), (98, 5, 118, 418), (418, 118, 119, 419), (419, 119, 120, 420), (420, 120, 121, 421), (421, 121, 122, 422), (422, 122, 123, 423), (423, 123, 124, 424), (424, 124, 125, 425), (425, 125, 126, 426), (426, 126, 127, 427), (78, 437, 107, 4), (437, 447, 106, 107), (447, 457, 105, 106), (457, 467, 104, 105), (467, 477, 103, 104), (477, 487, 102, 103), (487, 497, 101, 102), (497, 507, 100, 101), (507, 517, 99, 100), (517, 527, 98, 99), (6, 77, 428, 87), (87, 428, 429, 86), (86, 429, 430, 85), (85, 430, 431, 84), (84, 431, 432, 83), (83, 432, 433, 82), (82, 433, 434, 81), (81, 434, 435, 80), (80, 435, 436, 79), (79, 436, 437, 78), (77, 76, 438, 428), (428, 438, 439, 429), (429, 439, 440, 430), (430, 440, 441, 431), (431, 441, 442, 432), (432, 442, 443, 433), (433, 443, 444, 434), (434, 444, 445, 435), (435, 445, 446, 436), (436, 446, 447, 437), (76, 75, 448, 438), (438, 448, 449, 439), (439, 449, 450, 440), (440, 450, 451, 441), (441, 451, 452, 442), (442, 452, 453, 443), (443, 453, 454, 444), (444, 454, 455, 445), (445, 455, 456, 446), (446, 456, 457, 447), (75, 74, 458, 448), (448, 458, 459, 449), (449, 459, 460, 450), (450, 460, 461, 451), (451, 461, 462, 452), (452, 462, 463, 453), (453, 463, 464, 454), (454, 464, 465, 455), (455, 465, 466, 456), (456, 466, 467, 457), (74, 73, 468, 458), (458, 468, 469, 459), (459, 469, 470, 460), (460, 470, 471, 461), (461, 471, 472, 462), (462, 472, 473, 463), (463, 473, 474, 464), (464, 474, 475, 465), (465, 475, 476, 466), (466, 476, 477, 467), (73, 72, 478, 468), (468, 478, 479, 469), (469, 479, 480, 470), (470, 480, 481, 471), (471, 481, 482, 472), (472, 482, 483, 473), (473, 483, 484, 474), (474, 484, 485, 475), (475, 485, 486, 476), (476, 486, 487, 477), (72, 71, 488, 478), (478, 488, 489, 479), (479, 489, 490, 480), (480, 490, 491, 481), (481, 491, 492, 482), (482, 492, 493, 483), (483, 493, 494, 484), (484, 494, 495, 485), (485, 495, 496, 486), (486, 496, 497, 487), (71, 70, 498, 488), (488, 498, 499, 489), (489, 499, 500, 490), (490, 500, 501, 491), (491, 501, 502, 492), (492, 502, 503, 493), (493, 503, 504, 494), (494, 504, 505, 495), (495, 505, 506, 496), (496, 506, 507, 497), (70, 69, 508, 498), (498, 508, 509, 499), (499, 509, 510, 500), (500, 510, 511, 501), (501, 511, 512, 502), (502, 512, 513, 503), (503, 513, 514, 504), (504, 514, 515, 505), (505, 515, 516, 506), (506, 516, 517, 507), (69, 68, 518, 508), (508, 518, 519, 509), (509, 519, 520, 510), (510, 520, 521, 511), (511, 521, 522, 512), (512, 522, 523, 513), (513, 523, 524, 514), (514, 524, 525, 515), (515, 525, 526, 516), (516, 526, 527, 517), (68, 7, 88, 518), (518, 88, 89, 519), (519, 89, 90, 520), (520, 90, 91, 521), (521, 91, 92, 522), (522, 92, 93, 523), (523, 93, 94, 524), (524, 94, 95, 525), (525, 95, 96, 526), (526, 96, 97, 527), (48, 537, 77, 6), (537, 547, 76, 77), (547, 557, 75, 76), (557, 567, 74, 75), (567, 577, 73, 74), (577, 587, 72, 73), (587, 597, 71, 72), (597, 607, 70, 71), (607, 617, 69, 70), (617, 627, 68, 69), (2, 47, 528, 57), (57, 528, 529, 56), (56, 529, 530, 55), (55, 530, 531, 54), (54, 531, 532, 53), (53, 532, 533, 52), (52, 533, 534, 51), (51, 534, 535, 50), (50, 535, 536, 49), (49, 536, 537, 48), (47, 46, 538, 528), (528, 538, 539, 529), (529, 539, 540, 530), (530, 540, 541, 531), (531, 541, 542, 532), (532, 542, 543, 533), (533, 543, 544, 534), (534, 544, 545, 535), (535, 545, 546, 536), (536, 546, 547, 537), (46, 45, 548, 538), (538, 548, 549, 539), (539, 549, 550, 540), (540, 550, 551, 541), (541, 551, 552, 542), (542, 552, 553, 543), (543, 553, 554, 544), (544, 554, 555, 545), (545, 555, 556, 546), (546, 556, 557, 547), (45, 44, 558, 548), (548, 558, 559, 549), (549, 559, 560, 550), (550, 560, 561, 551), (551, 561, 562, 552), (552, 562, 563, 553), (553, 563, 564, 554), (554, 564, 565, 555), (555, 565, 566, 556), (556, 566, 567, 557), (44, 43, 568, 558), (558, 568, 569, 559), (559, 569, 570, 560), (560, 570, 571, 561), (561, 571, 572, 562), (562, 572, 573, 563), (563, 573, 574, 564), (564, 574, 575, 565), (565, 575, 576, 566), (566, 576, 577, 567), (43, 42, 578, 568), (568, 578, 579, 569), (569, 579, 580, 570), (570, 580, 581, 571), (571, 581, 582, 572), (572, 582, 583, 573), (573, 583, 584, 574), (574, 584, 585, 575), (575, 585, 586, 576), (576, 586, 587, 577), (42, 41, 588, 578), (578, 588, 589, 579), (579, 589, 590, 580), (580, 590, 591, 581), (581, 591, 592, 582), (582, 592, 593, 583), (583, 593, 594, 584), (584, 594, 595, 585), (585, 595, 596, 586), (586, 596, 597, 587), (41, 40, 598, 588), (588, 598, 599, 589), (589, 599, 600, 590), (590, 600, 601, 591), (591, 601, 602, 592), (592, 602, 603, 593), (593, 603, 604, 594), (594, 604, 605, 595), (595, 605, 606, 596), (596, 606, 607, 597), (40, 39, 608, 598), (598, 608, 609, 599), (599, 609, 610, 600), (600, 610, 611, 601), (601, 611, 612, 602), (602, 612, 613, 603), (603, 613, 614, 604), (604, 614, 615, 605), (605, 615, 616, 606), (606, 616, 617, 607), (39, 38, 618, 608), (608, 618, 619, 609), (609, 619, 620, 610), (610, 620, 621, 611), (611, 621, 622, 612), (612, 622, 623, 613), (613, 623, 624, 614), (614, 624, 625, 615), (615, 625, 626, 616), (616, 626, 627, 617), (38, 3, 58, 618), (618, 58, 59, 619), (619, 59, 60, 620), (620, 60, 61, 621), (621, 61, 62, 622), (622, 62, 63, 623), (623, 63, 64, 624), (624, 64, 65, 625), (625, 65, 66, 626), (626, 66, 67, 627), (8, 637, 47, 2), (637, 647, 46, 47), (647, 657, 45, 46), (657, 667, 44, 45), (667, 677, 43, 44), (677, 687, 42, 43), (687, 697, 41, 42), (697, 707, 40, 41), (707, 717, 39, 40), (717, 727, 38, 39), (0, 18, 628, 17), (17, 628, 629, 16), (16, 629, 630, 15), (15, 630, 631, 14), (14, 631, 632, 13), (13, 632, 633, 12), (12, 633, 634, 11), (11, 634, 635, 10), (10, 635, 636, 9), (9, 636, 637, 8), (18, 19, 638, 628), (628, 638, 639, 629), (629, 639, 640, 630), (630, 640, 641, 631), (631, 641, 642, 632), (632, 642, 643, 633), (633, 643, 644, 634), (634, 644, 645, 635), (635, 645, 646, 636), (636, 646, 647, 637), (19, 20, 648, 638), (638, 648, 649, 639), (639, 649, 650, 640), (640, 650, 651, 641), (641, 651, 652, 642), (642, 652, 653, 643), (643, 653, 654, 644), (644, 654, 655, 645), (645, 655, 656, 646), (646, 656, 657, 647), (20, 21, 658, 648), (648, 658, 659, 649), (649, 659, 660, 650), (650, 660, 661, 651), (651, 661, 662, 652), (652, 662, 663, 653), (653, 663, 664, 654), (654, 664, 665, 655), (655, 665, 666, 656), (656, 666, 667, 657), (21, 22, 668, 658), (658, 668, 669, 659), (659, 669, 670, 660), (660, 670, 671, 661), (661, 671, 672, 662), (662, 672, 673, 663), (663, 673, 674, 664), (664, 674, 675, 665), (665, 675, 676, 666), (666, 676, 677, 667), (22, 23, 678, 668), (668, 678, 679, 669), (669, 679, 680, 670), (670, 680, 681, 671), (671, 681, 682, 672), (672, 682, 683, 673), (673, 683, 684, 674), (674, 684, 685, 675), (675, 685, 686, 676), (676, 686, 687, 677), (23, 24, 688, 678), (678, 688, 689, 679), (679, 689, 690, 680), (680, 690, 691, 681), (681, 691, 692, 682), (682, 692, 693, 683), (683, 693, 694, 684), (684, 694, 695, 685), (685, 695, 696, 686), (686, 696, 697, 687), (24, 25, 698, 688), (688, 698, 699, 689), (689, 699, 700, 690), (690, 700, 701, 691), (691, 701, 702, 692), (692, 702, 703, 693), (693, 703, 704, 694), (694, 704, 705, 695), (695, 705, 706, 696), (696, 706, 707, 697), (25, 26, 708, 698), (698, 708, 709, 699), (699, 709, 710, 700), (700, 710, 711, 701), (701, 711, 712, 702), (702, 712, 713, 703), (703, 713, 714, 704), (704, 714, 715, 705), (705, 715, 716, 706), (706, 716, 717, 707), (26, 27, 718, 708), (708, 718, 719, 709), (709, 719, 720, 710), (710, 720, 721, 711), (711, 721, 722, 712), (712, 722, 723, 713), (713, 723, 724, 714), (714, 724, 725, 715), (715, 725, 726, 716), (716, 726, 727, 717), (27, 1, 28, 718), (718, 28, 29, 719), (719, 29, 30, 720), (720, 30, 31, 721), (721, 31, 32, 722), (722, 32, 33, 723), (723, 33, 34, 724), (724, 34, 35, 725), (725, 35, 36, 726), (726, 36, 37, 727)])
_uv = me_cube_001.uv_layers.new(name='UVMap')
_uv.uv.foreach_set('vector', [0.923, 0.8477, 0.8961, 0.8968, 0.8737, 0.8774, 0.8983, 0.8232, 0.15, 0.8477, 0.1723, 0.8968, 0.1263, 0.8774, 0.1017, 0.8232, 0.6023, 0.7273, 0.625, 0.7273, 0.625, 0.75, 0.6023, 0.75, 0.6023, 0.9773, 0.625, 0.9773, 0.625, 1.0, 0.6023, 1.0, 0.3523, 0.7273, 0.375, 0.7273, 0.375, 0.75, 0.3523, 0.75, 0.8523, 0.7273, 0.875, 0.7273, 0.875, 0.75, 0.8523, 0.75, 0.625, 0.7273, 0.6477, 0.7273, 0.6477, 0.75, 0.625, 0.75, 0.6477, 0.7273, 0.6705, 0.7273, 0.6705, 0.75, 0.6477, 0.75, 0.6705, 0.7273, 0.6932, 0.7273, 0.6932, 0.75, 0.6705, 0.75, 0.6932, 0.7273, 0.7159, 0.7273, 0.7159, 0.75, 0.6932, 0.75, 0.7159, 0.7273, 0.7386, 0.7273, 0.7386, 0.75, 0.7159, 0.75, 0.7386, 0.7273, 0.7614, 0.7273, 0.7614, 0.75, 0.7386, 0.75, 0.7614, 0.7273, 0.7841, 0.7273, 0.7841, 0.75, 0.7614, 0.75, 0.7841, 0.7273, 0.8068, 0.7273, 0.8068, 0.75, 0.7841, 0.75, 0.8068, 0.7273, 0.8295, 0.7273, 0.8295, 0.75, 0.8068, 0.75, 0.8295, 0.7273, 0.8523, 0.7273, 0.8523, 0.75, 0.8295, 0.75, 0.1263, 0.8774, 0.1723, 0.8968, 0.1515, 0.9227, 0.1039, 0.8968, 0.625, 0.5227, 0.6477, 0.5227, 0.6477, 0.5455, 0.625, 0.5455, 0.625, 0.5455, 0.6477, 0.5455, 0.6477, 0.5682, 0.625, 0.5682, 0.625, 0.5682, 0.6477, 0.5682, 0.6477, 0.5909, 0.625, 0.5909, 0.625, 0.5909, 0.6477, 0.5909, 0.6477, 0.6136, 0.625, 0.6136, 0.625, 0.6136, 0.6477, 0.6136, 0.6477, 0.6364, 0.625, 0.6364, 0.625, 0.6364, 0.6477, 0.6364, 0.6477, 0.6591, 0.625, 0.6591, 0.625, 0.6591, 0.6477, 0.6591, 0.6477, 0.6818, 0.625, 0.6818, 0.625, 0.6818, 0.6477, 0.6818, 0.6477, 0.7045, 0.625, 0.7045, 0.625, 0.7045, 0.6477, 0.7045, 0.6477, 0.7273, 0.625, 0.7273, 0.1723, 0.8968, 0.2323, 0.9153, 0.2113, 0.948, 0.1515, 0.9227, 0.6477, 0.5227, 0.6705, 0.5227, 0.6705, 0.5455, 0.6477, 0.5455, 0.6477, 0.5455, 0.6705, 0.5455, 0.6705, 0.5682, 0.6477, 0.5682, 0.6477, 0.5682, 0.6705, 0.5682, 0.6705, 0.5909, 0.6477, 0.5909, 0.6477, 0.5909, 0.6705, 0.5909, 0.6705, 0.6136, 0.6477, 0.6136, 0.6477, 0.6136, 0.6705, 0.6136, 0.6705, 0.6364, 0.6477, 0.6364, 0.6477, 0.6364, 0.6705, 0.6364, 0.6705, 0.6591, 0.6477, 0.6591, 0.6477, 0.6591, 0.6705, 0.6591, 0.6705, 0.6818, 0.6477, 0.6818, 0.6477, 0.6818, 0.6705, 0.6818, 0.6705, 0.7045, 0.6477, 0.7045, 0.6477, 0.7045, 0.6705, 0.7045, 0.6705, 0.7273, 0.6477, 0.7273, 0.2323, 0.9153, 0.2996, 0.9389, 0.2856, 0.973, 0.2113, 0.948, 0.6705, 0.5227, 0.6932, 0.5227, 0.6932, 0.5455, 0.6705, 0.5455, 0.6705, 0.5455, 0.6932, 0.5455, 0.6932, 0.5682, 0.6705, 0.5682, 0.6705, 0.5682, 0.6932, 0.5682, 0.6932, 0.5909, 0.6705, 0.5909, 0.6705, 0.5909, 0.6932, 0.5909, 0.6932, 0.6136, 0.6705, 0.6136, 0.6705, 0.6136, 0.6932, 0.6136, 0.6932, 0.6364, 0.6705, 0.6364, 0.6705, 0.6364, 0.6932, 0.6364, 0.6932, 0.6591, 0.6705, 0.6591, 0.6705, 0.6591, 0.6932, 0.6591, 0.6932, 0.6818, 0.6705, 0.6818, 0.6705, 0.6818, 0.6932, 0.6818, 0.6932, 0.7045, 0.6705, 0.7045, 0.6705, 0.7045, 0.6932, 0.7045, 0.6932, 0.7273, 0.6705, 0.7273, 0.2996, 0.9389, 0.3784, 0.948, 0.369, 0.9925, 0.2856, 0.973, 0.6932, 0.5227, 0.7159, 0.5227, 0.7159, 0.5455, 0.6932, 0.5455, 0.6932, 0.5455, 0.7159, 0.5455, 0.7159, 0.5682, 0.6932, 0.5682, 0.6932, 0.5682, 0.7159, 0.5682, 0.7159, 0.5909, 0.6932, 0.5909, 0.6932, 0.5909, 0.7159, 0.5909, 0.7159, 0.6136, 0.6932, 0.6136, 0.6932, 0.6136, 0.7159, 0.6136, 0.7159, 0.6364, 0.6932, 0.6364, 0.6932, 0.6364, 0.7159, 0.6364, 0.7159, 0.6591, 0.6932, 0.6591, 0.6932, 0.6591, 0.7159, 0.6591, 0.7159, 0.6818, 0.6932, 0.6818, 0.6932, 0.6818, 0.7159, 0.6818, 0.7159, 0.7045, 0.6932, 0.7045, 0.6932, 0.7045, 0.7159, 0.7045, 0.7159, 0.7273, 0.6932, 0.7273, 0.3784, 0.948, 0.4588, 0.9573, 0.4523, 1.0, 0.369, 0.9925, 0.7159, 0.5227, 0.7386, 0.5227, 0.7386, 0.5455, 0.7159, 0.5455, 0.7159, 0.5455, 0.7386, 0.5455, 0.7386, 0.5682, 0.7159, 0.5682, 0.7159, 0.5682, 0.7386, 0.5682, 0.7386, 0.5909, 0.7159, 0.5909, 0.7159, 0.5909, 0.7386, 0.5909, 0.7386, 0.6136, 0.7159, 0.6136, 0.7159, 0.6136, 0.7386, 0.6136, 0.7386, 0.6364, 0.7159, 0.6364, 0.7159, 0.6364, 0.7386, 0.6364, 0.7386, 0.6591, 0.7159, 0.6591, 0.7159, 0.6591, 0.7386, 0.6591, 0.7386, 0.6818, 0.7159, 0.6818, 0.7159, 0.6818, 0.7386, 0.6818, 0.7386, 0.7045, 0.7159, 0.7045, 0.7159, 0.7045, 0.7386, 0.7045, 0.7386, 0.7273, 0.7159, 0.7273, 0.4588, 0.9573, 0.5412, 0.9573, 0.5477, 1.0, 0.4523, 1.0, 0.7386, 0.5227, 0.7614, 0.5227, 0.7614, 0.5455, 0.7386, 0.5455, 0.7386, 0.5455, 0.7614, 0.5455, 0.7614, 0.5682, 0.7386, 0.5682, 0.7386, 0.5682, 0.7614, 0.5682, 0.7614, 0.5909, 0.7386, 0.5909, 0.7386, 0.5909, 0.7614, 0.5909, 0.7614, 0.6136, 0.7386, 0.6136, 0.7386, 0.6136, 0.7614, 0.6136, 0.7614, 0.6364, 0.7386, 0.6364, 0.7386, 0.6364, 0.7614, 0.6364, 0.7614, 0.6591, 0.7386, 0.6591, 0.7386, 0.6591, 0.7614, 0.6591, 0.7614, 0.6818, 0.7386, 0.6818, 0.7386, 0.6818, 0.7614, 0.6818, 0.7614, 0.7045, 0.7386, 0.7045, 0.7386, 0.7045, 0.7614, 0.7045, 0.7614, 0.7273, 0.7386, 0.7273, 0.5412, 0.9573, 0.6216, 0.948, 0.631, 0.9925, 0.5477, 1.0, 0.7614, 0.5227, 0.7841, 0.5227, 0.7841, 0.5455, 0.7614, 0.5455, 0.7614, 0.5455, 0.7841, 0.5455, 0.7841, 0.5682, 0.7614, 0.5682, 0.7614, 0.5682, 0.7841, 0.5682, 0.7841, 0.5909, 0.7614, 0.5909, 0.7614, 0.5909, 0.7841, 0.5909, 0.7841, 0.6136, 0.7614, 0.6136, 0.7614, 0.6136, 0.7841, 0.6136, 0.7841, 0.6364, 0.7614, 0.6364, 0.7614, 0.6364, 0.7841, 0.6364, 0.7841, 0.6591, 0.7614, 0.6591, 0.7614, 0.6591, 0.7841, 0.6591, 0.7841, 0.6818, 0.7614, 0.6818, 0.7614, 0.6818, 0.7841, 0.6818, 0.7841, 0.7045, 0.7614, 0.7045, 0.7614, 0.7045, 0.7841, 0.7045, 0.7841, 0.7273, 0.7614, 0.7273, 0.6216, 0.948, 0.7004, 0.9389, 0.7144, 0.973, 0.631, 0.9925, 0.7841, 0.5227, 0.8068, 0.5227, 0.8068, 0.5455, 0.7841, 0.5455, 0.7841, 0.5455, 0.8068, 0.5455, 0.8068, 0.5682, 0.7841, 0.5682, 0.7841, 0.5682, 0.8068, 0.5682, 0.8068, 0.5909, 0.7841, 0.5909, 0.7841, 0.5909, 0.8068, 0.5909, 0.8068, 0.6136, 0.7841, 0.6136, 0.7841, 0.6136, 0.8068, 0.6136, 0.8068, 0.6364, 0.7841, 0.6364, 0.7841, 0.6364, 0.8068, 0.6364, 0.8068, 0.6591, 0.7841, 0.6591, 0.7841, 0.6591, 0.8068, 0.6591, 0.8068, 0.6818, 0.7841, 0.6818, 0.7841, 0.6818, 0.8068, 0.6818, 0.8068, 0.7045, 0.7841, 0.7045, 0.7841, 0.7045, 0.8068, 0.7045, 0.8068, 0.7273, 0.7841, 0.7273, 0.7004, 0.9389, 0.7677, 0.9153, 0.7887, 0.9479, 0.7144, 0.973, 0.8068, 0.5227, 0.8295, 0.5227, 0.8295, 0.5455, 0.8068, 0.5455, 0.8068, 0.5455, 0.8295, 0.5455, 0.8295, 0.5682, 0.8068, 0.5682, 0.8068, 0.5682, 0.8295, 0.5682, 0.8295, 0.5909, 0.8068, 0.5909, 0.8068, 0.5909, 0.8295, 0.5909, 0.8295, 0.6136, 0.8068, 0.6136, 0.8068, 0.6136, 0.8295, 0.6136, 0.8295, 0.6364, 0.8068, 0.6364, 0.8068, 0.6364, 0.8295, 0.6364, 0.8295, 0.6591, 0.8068, 0.6591, 0.8068, 0.6591, 0.8295, 0.6591, 0.8295, 0.6818, 0.8068, 0.6818, 0.8068, 0.6818, 0.8295, 0.6818, 0.8295, 0.7045, 0.8068, 0.7045, 0.8068, 0.7045, 0.8295, 0.7045, 0.8295, 0.7273, 0.8068, 0.7273, 0.7677, 0.9153, 0.8277, 0.8968, 0.8485, 0.9227, 0.7887, 0.9479, 0.8295, 0.5227, 0.8523, 0.5227, 0.8523, 0.5455, 0.8295, 0.5455, 0.8295, 0.5455, 0.8523, 0.5455, 0.8523, 0.5682, 0.8295, 0.5682, 0.8295, 0.5682, 0.8523, 0.5682, 0.8523, 0.5909, 0.8295, 0.5909, 0.8295, 0.5909, 0.8523, 0.5909, 0.8523, 0.6136, 0.8295, 0.6136, 0.8295, 0.6136, 0.8523, 0.6136, 0.8523, 0.6364, 0.8295, 0.6364, 0.8295, 0.6364, 0.8523, 0.6364, 0.8523, 0.6591, 0.8295, 0.6591, 0.8295, 0.6591, 0.8523, 0.6591, 0.8523, 0.6818, 0.8295, 0.6818, 0.8295, 0.6818, 0.8523, 0.6818, 0.8523, 0.7045, 0.8295, 0.7045, 0.8295, 0.7045, 0.8523, 0.7045, 0.8523, 0.7273, 0.8295, 0.7273, 0.8277, 0.8968, 0.8737, 0.8774, 0.8961, 0.8968, 0.8485, 0.9227, 0.8523, 0.5227, 0.875, 0.5227, 0.875, 0.5455, 0.8523, 0.5455, 0.8523, 0.5455, 0.875, 0.5455, 0.875, 0.5682, 0.8523, 0.5682, 0.8523, 0.5682, 0.875, 0.5682, 0.875, 0.5909, 0.8523, 0.5909, 0.8523, 0.5909, 0.875, 0.5909, 0.875, 0.6136, 0.8523, 0.6136, 0.8523, 0.6136, 0.875, 0.6136, 0.875, 0.6364, 0.8523, 0.6364, 0.8523, 0.6364, 0.875, 0.6364, 0.875, 0.6591, 0.8523, 0.6591, 0.8523, 0.6591, 0.875, 0.6591, 0.875, 0.6818, 0.8523, 0.6818, 0.8523, 0.6818, 0.875, 0.6818, 0.875, 0.7045, 0.8523, 0.7045, 0.8523, 0.7045, 0.875, 0.7045, 0.875, 0.7273, 0.8523, 0.7273, 0.125, 0.7273, 0.1477, 0.7273, 0.1477, 0.75, 0.125, 0.75, 0.1477, 0.7273, 0.1705, 0.7273, 0.1705, 0.75, 0.1477, 0.75, 0.1705, 0.7273, 0.1932, 0.7273, 0.1932, 0.75, 0.1705, 0.75, 0.1932, 0.7273, 0.2159, 0.7273, 0.2159, 0.75, 0.1932, 0.75, 0.2159, 0.7273, 0.2386, 0.7273, 0.2386, 0.75, 0.2159, 0.75, 0.2386, 0.7273, 0.2614, 0.7273, 0.2614, 0.75, 0.2386, 0.75, 0.2614, 0.7273, 0.2841, 0.7273, 0.2841, 0.75, 0.2614, 0.75, 0.2841, 0.7273, 0.3068, 0.7273, 0.3068, 0.75, 0.2841, 0.75, 0.3068, 0.7273, 0.3295, 0.7273, 0.3295, 0.75, 0.3068, 0.75, 0.3295, 0.7273, 0.3523, 0.7273, 0.3523, 0.75, 0.3295, 0.75, 0.8737, 0.1226, 0.8277, 0.1032, 0.8485, 0.07735, 0.8961, 0.1032, 0.125, 0.5227, 0.1477, 0.5227, 0.1477, 0.5455, 0.125, 0.5455, 0.125, 0.5455, 0.1477, 0.5455, 0.1477, 0.5682, 0.125, 0.5682, 0.125, 0.5682, 0.1477, 0.5682, 0.1477, 0.5909, 0.125, 0.5909, 0.125, 0.5909, 0.1477, 0.5909, 0.1477, 0.6136, 0.125, 0.6136, 0.125, 0.6136, 0.1477, 0.6136, 0.1477, 0.6364, 0.125, 0.6364, 0.125, 0.6364, 0.1477, 0.6364, 0.1477, 0.6591, 0.125, 0.6591, 0.125, 0.6591, 0.1477, 0.6591, 0.1477, 0.6818, 0.125, 0.6818, 0.125, 0.6818, 0.1477, 0.6818, 0.1477, 0.7045, 0.125, 0.7045, 0.125, 0.7045, 0.1477, 0.7045, 0.1477, 0.7273, 0.125, 0.7273, 0.8277, 0.1032, 0.7677, 0.08473, 0.7887, 0.05205, 0.8485, 0.07735, 0.1477, 0.5227, 0.1705, 0.5227, 0.1705, 0.5455, 0.1477, 0.5455, 0.1477, 0.5455, 0.1705, 0.5455, 0.1705, 0.5682, 0.1477, 0.5682, 0.1477, 0.5682, 0.1705, 0.5682, 0.1705, 0.5909, 0.1477, 0.5909, 0.1477, 0.5909, 0.1705, 0.5909, 0.1705, 0.6136, 0.1477, 0.6136, 0.1477, 0.6136, 0.1705, 0.6136, 0.1705, 0.6364, 0.1477, 0.6364, 0.1477, 0.6364, 0.1705, 0.6364, 0.1705, 0.6591, 0.1477, 0.6591, 0.1477, 0.6591, 0.1705, 0.6591, 0.1705, 0.6818, 0.1477, 0.6818, 0.1477, 0.6818, 0.1705, 0.6818, 0.1705, 0.7045, 0.1477, 0.7045, 0.1477, 0.7045, 0.1705, 0.7045, 0.1705, 0.7273, 0.1477, 0.7273, 0.7677, 0.08473, 0.7004, 0.06111, 0.7144, 0.02696, 0.7887, 0.05205, 0.1705, 0.5227, 0.1932, 0.5227, 0.1932, 0.5455, 0.1705, 0.5455, 0.1705, 0.5455, 0.1932, 0.5455, 0.1932, 0.5682, 0.1705, 0.5682, 0.1705, 0.5682, 0.1932, 0.5682, 0.1932, 0.5909, 0.1705, 0.5909, 0.1705, 0.5909, 0.1932, 0.5909, 0.1932, 0.6136, 0.1705, 0.6136, 0.1705, 0.6136, 0.1932, 0.6136, 0.1932, 0.6364, 0.1705, 0.6364, 0.1705, 0.6364, 0.1932, 0.6364, 0.1932, 0.6591, 0.1705, 0.6591, 0.1705, 0.6591, 0.1932, 0.6591, 0.1932, 0.6818, 0.1705, 0.6818, 0.1705, 0.6818, 0.1932, 0.6818, 0.1932, 0.7045, 0.1705, 0.7045, 0.1705, 0.7045, 0.1932, 0.7045, 0.1932, 0.7273, 0.1705, 0.7273, 0.7004, 0.06111, 0.6216, 0.05201, 0.631, 0.007464, 0.7144, 0.02696, 0.1932, 0.5227, 0.2159, 0.5227, 0.2159, 0.5455, 0.1932, 0.5455, 0.1932, 0.5455, 0.2159, 0.5455, 0.2159, 0.5682, 0.1932, 0.5682, 0.1932, 0.5682, 0.2159, 0.5682, 0.2159, 0.5909, 0.1932, 0.5909, 0.1932, 0.5909, 0.2159, 0.5909, 0.2159, 0.6136, 0.1932, 0.6136, 0.1932, 0.6136, 0.2159, 0.6136, 0.2159, 0.6364, 0.1932, 0.6364, 0.1932, 0.6364, 0.2159, 0.6364, 0.2159, 0.6591, 0.1932, 0.6591, 0.1932, 0.6591, 0.2159, 0.6591, 0.2159, 0.6818, 0.1932, 0.6818, 0.1932, 0.6818, 0.2159, 0.6818, 0.2159, 0.7045, 0.1932, 0.7045, 0.1932, 0.7045, 0.2159, 0.7045, 0.2159, 0.7273, 0.1932, 0.7273, 0.6216, 0.05201, 0.5412, 0.04267, 0.5477, 0.0, 0.631, 0.007464, 0.2159, 0.5227, 0.2386, 0.5227, 0.2386, 0.5455, 0.2159, 0.5455, 0.2159, 0.5455, 0.2386, 0.5455, 0.2386, 0.5682, 0.2159, 0.5682, 0.2159, 0.5682, 0.2386, 0.5682, 0.2386, 0.5909, 0.2159, 0.5909, 0.2159, 0.5909, 0.2386, 0.5909, 0.2386, 0.6136, 0.2159, 0.6136, 0.2159, 0.6136, 0.2386, 0.6136, 0.2386, 0.6364, 0.2159, 0.6364, 0.2159, 0.6364, 0.2386, 0.6364, 0.2386, 0.6591, 0.2159, 0.6591, 0.2159, 0.6591, 0.2386, 0.6591, 0.2386, 0.6818, 0.2159, 0.6818, 0.2159, 0.6818, 0.2386, 0.6818, 0.2386, 0.7045, 0.2159, 0.7045, 0.2159, 0.7045, 0.2386, 0.7045, 0.2386, 0.7273, 0.2159, 0.7273, 0.5412, 0.04267, 0.4588, 0.04267, 0.4523, 0.0, 0.5477, 0.0, 0.2386, 0.5227, 0.2614, 0.5227, 0.2614, 0.5455, 0.2386, 0.5455, 0.2386, 0.5455, 0.2614, 0.5455, 0.2614, 0.5682, 0.2386, 0.5682, 0.2386, 0.5682, 0.2614, 0.5682, 0.2614, 0.5909, 0.2386, 0.5909, 0.2386, 0.5909, 0.2614, 0.5909, 0.2614, 0.6136, 0.2386, 0.6136, 0.2386, 0.6136, 0.2614, 0.6136, 0.2614, 0.6364, 0.2386, 0.6364, 0.2386, 0.6364, 0.2614, 0.6364, 0.2614, 0.6591, 0.2386, 0.6591, 0.2386, 0.6591, 0.2614, 0.6591, 0.2614, 0.6818, 0.2386, 0.6818, 0.2386, 0.6818, 0.2614, 0.6818, 0.2614, 0.7045, 0.2386, 0.7045, 0.2386, 0.7045, 0.2614, 0.7045, 0.2614, 0.7273, 0.2386, 0.7273, 0.4588, 0.04267, 0.3784, 0.05201, 0.369, 0.007464, 0.4523, 0.0, 0.2614, 0.5227, 0.2841, 0.5227, 0.2841, 0.5455, 0.2614, 0.5455, 0.2614, 0.5455, 0.2841, 0.5455, 0.2841, 0.5682, 0.2614, 0.5682, 0.2614, 0.5682, 0.2841, 0.5682, 0.2841, 0.5909, 0.2614, 0.5909, 0.2614, 0.5909, 0.2841, 0.5909, 0.2841, 0.6136, 0.2614, 0.6136, 0.2614, 0.6136, 0.2841, 0.6136, 0.2841, 0.6364, 0.2614, 0.6364, 0.2614, 0.6364, 0.2841, 0.6364, 0.2841, 0.6591, 0.2614, 0.6591, 0.2614, 0.6591, 0.2841, 0.6591, 0.2841, 0.6818, 0.2614, 0.6818, 0.2614, 0.6818, 0.2841, 0.6818, 0.2841, 0.7045, 0.2614, 0.7045, 0.2614, 0.7045, 0.2841, 0.7045, 0.2841, 0.7273, 0.2614, 0.7273, 0.3784, 0.05201, 0.2996, 0.06111, 0.2856, 0.02696, 0.369, 0.007464, 0.2841, 0.5227, 0.3068, 0.5227, 0.3068, 0.5455, 0.2841, 0.5455, 0.2841, 0.5455, 0.3068, 0.5455, 0.3068, 0.5682, 0.2841, 0.5682, 0.2841, 0.5682, 0.3068, 0.5682, 0.3068, 0.5909, 0.2841, 0.5909, 0.2841, 0.5909, 0.3068, 0.5909, 0.3068, 0.6136, 0.2841, 0.6136, 0.2841, 0.6136, 0.3068, 0.6136, 0.3068, 0.6364, 0.2841, 0.6364, 0.2841, 0.6364, 0.3068, 0.6364, 0.3068, 0.6591, 0.2841, 0.6591, 0.2841, 0.6591, 0.3068, 0.6591, 0.3068, 0.6818, 0.2841, 0.6818, 0.2841, 0.6818, 0.3068, 0.6818, 0.3068, 0.7045, 0.2841, 0.7045, 0.2841, 0.7045, 0.3068, 0.7045, 0.3068, 0.7273, 0.2841, 0.7273, 0.2996, 0.06111, 0.2323, 0.08473, 0.2113, 0.05205, 0.2856, 0.02696, 0.3068, 0.5227, 0.3295, 0.5227, 0.3295, 0.5455, 0.3068, 0.5455, 0.3068, 0.5455, 0.3295, 0.5455, 0.3295, 0.5682, 0.3068, 0.5682, 0.3068, 0.5682, 0.3295, 0.5682, 0.3295, 0.5909, 0.3068, 0.5909, 0.3068, 0.5909, 0.3295, 0.5909, 0.3295, 0.6136, 0.3068, 0.6136, 0.3068, 0.6136, 0.3295, 0.6136, 0.3295, 0.6364, 0.3068, 0.6364, 0.3068, 0.6364, 0.3295, 0.6364, 0.3295, 0.6591, 0.3068, 0.6591, 0.3068, 0.6591, 0.3295, 0.6591, 0.3295, 0.6818, 0.3068, 0.6818, 0.3068, 0.6818, 0.3295, 0.6818, 0.3295, 0.7045, 0.3068, 0.7045, 0.3068, 0.7045, 0.3295, 0.7045, 0.3295, 0.7273, 0.3068, 0.7273, 0.2323, 0.08473, 0.1723, 0.1032, 0.1515, 0.07735, 0.2113, 0.05205, 0.3295, 0.5227, 0.3523, 0.5227, 0.3523, 0.5455, 0.3295, 0.5455, 0.3295, 0.5455, 0.3523, 0.5455, 0.3523, 0.5682, 0.3295, 0.5682, 0.3295, 0.5682, 0.3523, 0.5682, 0.3523, 0.5909, 0.3295, 0.5909, 0.3295, 0.5909, 0.3523, 0.5909, 0.3523, 0.6136, 0.3295, 0.6136, 0.3295, 0.6136, 0.3523, 0.6136, 0.3523, 0.6364, 0.3295, 0.6364, 0.3295, 0.6364, 0.3523, 0.6364, 0.3523, 0.6591, 0.3295, 0.6591, 0.3295, 0.6591, 0.3523, 0.6591, 0.3523, 0.6818, 0.3295, 0.6818, 0.3295, 0.6818, 0.3523, 0.6818, 0.3523, 0.7045, 0.3295, 0.7045, 0.3295, 0.7045, 0.3523, 0.7045, 0.3523, 0.7273, 0.3295, 0.7273, 0.1723, 0.1032, 0.1263, 0.1226, 0.1039, 0.1032, 0.1515, 0.07735, 0.3523, 0.5227, 0.375, 0.5227, 0.375, 0.5455, 0.3523, 0.5455, 0.3523, 0.5455, 0.375, 0.5455, 0.375, 0.5682, 0.3523, 0.5682, 0.3523, 0.5682, 0.375, 0.5682, 0.375, 0.5909, 0.3523, 0.5909, 0.3523, 0.5909, 0.375, 0.5909, 0.375, 0.6136, 0.3523, 0.6136, 0.3523, 0.6136, 0.375, 0.6136, 0.375, 0.6364, 0.3523, 0.6364, 0.3523, 0.6364, 0.375, 0.6364, 0.375, 0.6591, 0.3523, 0.6591, 0.3523, 0.6591, 0.375, 0.6591, 0.375, 0.6818, 0.3523, 0.6818, 0.3523, 0.6818, 0.375, 0.6818, 0.375, 0.7045, 0.3523, 0.7045, 0.3523, 0.7045, 0.375, 0.7045, 0.375, 0.7273, 0.3523, 0.7273, 0.375, 0.9773, 0.3977, 0.9773, 0.3977, 1.0, 0.375, 1.0, 0.3977, 0.9773, 0.4205, 0.9773, 0.4205, 1.0, 0.3977, 1.0, 0.4205, 0.9773, 0.4432, 0.9773, 0.4432, 1.0, 0.4205, 1.0, 0.4432, 0.9773, 0.4659, 0.9773, 0.4659, 1.0, 0.4432, 1.0, 0.4659, 0.9773, 0.4886, 0.9773, 0.4886, 1.0, 0.4659, 1.0, 0.4886, 0.9773, 0.5114, 0.9773, 0.5114, 1.0, 0.4886, 1.0, 0.5114, 0.9773, 0.5341, 0.9773, 0.5341, 1.0, 0.5114, 1.0, 0.5341, 0.9773, 0.5568, 0.9773, 0.5568, 1.0, 0.5341, 1.0, 0.5568, 0.9773, 0.5795, 0.9773, 0.5795, 1.0, 0.5568, 1.0, 0.5795, 0.9773, 0.6023, 0.9773, 0.6023, 1.0, 0.5795, 1.0, 0.375, 0.75, 0.3977, 0.75, 0.3977, 0.7727, 0.375, 0.7727, 0.375, 0.7727, 0.3977, 0.7727, 0.3977, 0.7955, 0.375, 0.7955, 0.375, 0.7955, 0.3977, 0.7955, 0.3977, 0.8182, 0.375, 0.8182, 0.375, 0.8182, 0.3977, 0.8182, 0.3977, 0.8409, 0.375, 0.8409, 0.375, 0.8409, 0.3977, 0.8409, 0.3977, 0.8636, 0.375, 0.8636, 0.375, 0.8636, 0.3977, 0.8636, 0.3977, 0.8864, 0.375, 0.8864, 0.375, 0.8864, 0.3977, 0.8864, 0.3977, 0.9091, 0.375, 0.9091, 0.375, 0.9091, 0.3977, 0.9091, 0.3977, 0.9318, 0.375, 0.9318, 0.375, 0.9318, 0.3977, 0.9318, 0.3977, 0.9545, 0.375, 0.9545, 0.375, 0.9545, 0.3977, 0.9545, 0.3977, 0.9773, 0.375, 0.9773, 0.3977, 0.75, 0.4205, 0.75, 0.4205, 0.7727, 0.3977, 0.7727, 0.3977, 0.7727, 0.4205, 0.7727, 0.4205, 0.7955, 0.3977, 0.7955, 0.3977, 0.7955, 0.4205, 0.7955, 0.4205, 0.8182, 0.3977, 0.8182, 0.3977, 0.8182, 0.4205, 0.8182, 0.4205, 0.8409, 0.3977, 0.8409, 0.3977, 0.8409, 0.4205, 0.8409, 0.4205, 0.8636, 0.3977, 0.8636, 0.3977, 0.8636, 0.4205, 0.8636, 0.4205, 0.8864, 0.3977, 0.8864, 0.3977, 0.8864, 0.4205, 0.8864, 0.4205, 0.9091, 0.3977, 0.9091, 0.3977, 0.9091, 0.4205, 0.9091, 0.4205, 0.9318, 0.3977, 0.9318, 0.3977, 0.9318, 0.4205, 0.9318, 0.4205, 0.9545, 0.3977, 0.9545, 0.3977, 0.9545, 0.4205, 0.9545, 0.4205, 0.9773, 0.3977, 0.9773, 0.4205, 0.75, 0.4432, 0.75, 0.4432, 0.7727, 0.4205, 0.7727, 0.4205, 0.7727, 0.4432, 0.7727, 0.4432, 0.7955, 0.4205, 0.7955, 0.4205, 0.7955, 0.4432, 0.7955, 0.4432, 0.8182, 0.4205, 0.8182, 0.4205, 0.8182, 0.4432, 0.8182, 0.4432, 0.8409, 0.4205, 0.8409, 0.4205, 0.8409, 0.4432, 0.8409, 0.4432, 0.8636, 0.4205, 0.8636, 0.4205, 0.8636, 0.4432, 0.8636, 0.4432, 0.8864, 0.4205, 0.8864, 0.4205, 0.8864, 0.4432, 0.8864, 0.4432, 0.9091, 0.4205, 0.9091, 0.4205, 0.9091, 0.4432, 0.9091, 0.4432, 0.9318, 0.4205, 0.9318, 0.4205, 0.9318, 0.4432, 0.9318, 0.4432, 0.9545, 0.4205, 0.9545, 0.4205, 0.9545, 0.4432, 0.9545, 0.4432, 0.9773, 0.4205, 0.9773, 0.4432, 0.75, 0.4659, 0.75, 0.4659, 0.7727, 0.4432, 0.7727, 0.4432, 0.7727, 0.4659, 0.7727, 0.4659, 0.7955, 0.4432, 0.7955, 0.4432, 0.7955, 0.4659, 0.7955, 0.4659, 0.8182, 0.4432, 0.8182, 0.4432, 0.8182, 0.4659, 0.8182, 0.4659, 0.8409, 0.4432, 0.8409, 0.4432, 0.8409, 0.4659, 0.8409, 0.4659, 0.8636, 0.4432, 0.8636, 0.4432, 0.8636, 0.4659, 0.8636, 0.4659, 0.8864, 0.4432, 0.8864, 0.4432, 0.8864, 0.4659, 0.8864, 0.4659, 0.9091, 0.4432, 0.9091, 0.4432, 0.9091, 0.4659, 0.9091, 0.4659, 0.9318, 0.4432, 0.9318, 0.4432, 0.9318, 0.4659, 0.9318, 0.4659, 0.9545, 0.4432, 0.9545, 0.4432, 0.9545, 0.4659, 0.9545, 0.4659, 0.9773, 0.4432, 0.9773, 0.4659, 0.75, 0.4886, 0.75, 0.4886, 0.7727, 0.4659, 0.7727, 0.4659, 0.7727, 0.4886, 0.7727, 0.4886, 0.7955, 0.4659, 0.7955, 0.4659, 0.7955, 0.4886, 0.7955, 0.4886, 0.8182, 0.4659, 0.8182, 0.4659, 0.8182, 0.4886, 0.8182, 0.4886, 0.8409, 0.4659, 0.8409, 0.4659, 0.8409, 0.4886, 0.8409, 0.4886, 0.8636, 0.4659, 0.8636, 0.4659, 0.8636, 0.4886, 0.8636, 0.4886, 0.8864, 0.4659, 0.8864, 0.4659, 0.8864, 0.4886, 0.8864, 0.4886, 0.9091, 0.4659, 0.9091, 0.4659, 0.9091, 0.4886, 0.9091, 0.4886, 0.9318, 0.4659, 0.9318, 0.4659, 0.9318, 0.4886, 0.9318, 0.4886, 0.9545, 0.4659, 0.9545, 0.4659, 0.9545, 0.4886, 0.9545, 0.4886, 0.9773, 0.4659, 0.9773, 0.4886, 0.75, 0.5114, 0.75, 0.5114, 0.7727, 0.4886, 0.7727, 0.4886, 0.7727, 0.5114, 0.7727, 0.5114, 0.7955, 0.4886, 0.7955, 0.4886, 0.7955, 0.5114, 0.7955, 0.5114, 0.8182, 0.4886, 0.8182, 0.4886, 0.8182, 0.5114, 0.8182, 0.5114, 0.8409, 0.4886, 0.8409, 0.4886, 0.8409, 0.5114, 0.8409, 0.5114, 0.8636, 0.4886, 0.8636, 0.4886, 0.8636, 0.5114, 0.8636, 0.5114, 0.8864, 0.4886, 0.8864, 0.4886, 0.8864, 0.5114, 0.8864, 0.5114, 0.9091, 0.4886, 0.9091, 0.4886, 0.9091, 0.5114, 0.9091, 0.5114, 0.9318, 0.4886, 0.9318, 0.4886, 0.9318, 0.5114, 0.9318, 0.5114, 0.9545, 0.4886, 0.9545, 0.4886, 0.9545, 0.5114, 0.9545, 0.5114, 0.9773, 0.4886, 0.9773, 0.5114, 0.75, 0.5341, 0.75, 0.5341, 0.7727, 0.5114, 0.7727, 0.5114, 0.7727, 0.5341, 0.7727, 0.5341, 0.7955, 0.5114, 0.7955, 0.5114, 0.7955, 0.5341, 0.7955, 0.5341, 0.8182, 0.5114, 0.8182, 0.5114, 0.8182, 0.5341, 0.8182, 0.5341, 0.8409, 0.5114, 0.8409, 0.5114, 0.8409, 0.5341, 0.8409, 0.5341, 0.8636, 0.5114, 0.8636, 0.5114, 0.8636, 0.5341, 0.8636, 0.5341, 0.8864, 0.5114, 0.8864, 0.5114, 0.8864, 0.5341, 0.8864, 0.5341, 0.9091, 0.5114, 0.9091, 0.5114, 0.9091, 0.5341, 0.9091, 0.5341, 0.9318, 0.5114, 0.9318, 0.5114, 0.9318, 0.5341, 0.9318, 0.5341, 0.9545, 0.5114, 0.9545, 0.5114, 0.9545, 0.5341, 0.9545, 0.5341, 0.9773, 0.5114, 0.9773, 0.5341, 0.75, 0.5568, 0.75, 0.5568, 0.7727, 0.5341, 0.7727, 0.5341, 0.7727, 0.5568, 0.7727, 0.5568, 0.7955, 0.5341, 0.7955, 0.5341, 0.7955, 0.5568, 0.7955, 0.5568, 0.8182, 0.5341, 0.8182, 0.5341, 0.8182, 0.5568, 0.8182, 0.5568, 0.8409, 0.5341, 0.8409, 0.5341, 0.8409, 0.5568, 0.8409, 0.5568, 0.8636, 0.5341, 0.8636, 0.5341, 0.8636, 0.5568, 0.8636, 0.5568, 0.8864, 0.5341, 0.8864, 0.5341, 0.8864, 0.5568, 0.8864, 0.5568, 0.9091, 0.5341, 0.9091, 0.5341, 0.9091, 0.5568, 0.9091, 0.5568, 0.9318, 0.5341, 0.9318, 0.5341, 0.9318, 0.5568, 0.9318, 0.5568, 0.9545, 0.5341, 0.9545, 0.5341, 0.9545, 0.5568, 0.9545, 0.5568, 0.9773, 0.5341, 0.9773, 0.5568, 0.75, 0.5795, 0.75, 0.5795, 0.7727, 0.5568, 0.7727, 0.5568, 0.7727, 0.5795, 0.7727, 0.5795, 0.7955, 0.5568, 0.7955, 0.5568, 0.7955, 0.5795, 0.7955, 0.5795, 0.8182, 0.5568, 0.8182, 0.5568, 0.8182, 0.5795, 0.8182, 0.5795, 0.8409, 0.5568, 0.8409, 0.5568, 0.8409, 0.5795, 0.8409, 0.5795, 0.8636, 0.5568, 0.8636, 0.5568, 0.8636, 0.5795, 0.8636, 0.5795, 0.8864, 0.5568, 0.8864, 0.5568, 0.8864, 0.5795, 0.8864, 0.5795, 0.9091, 0.5568, 0.9091, 0.5568, 0.9091, 0.5795, 0.9091, 0.5795, 0.9318, 0.5568, 0.9318, 0.5568, 0.9318, 0.5795, 0.9318, 0.5795, 0.9545, 0.5568, 0.9545, 0.5568, 0.9545, 0.5795, 0.9545, 0.5795, 0.9773, 0.5568, 0.9773, 0.5795, 0.75, 0.6023, 0.75, 0.6023, 0.7727, 0.5795, 0.7727, 0.5795, 0.7727, 0.6023, 0.7727, 0.6023, 0.7955, 0.5795, 0.7955, 0.5795, 0.7955, 0.6023, 0.7955, 0.6023, 0.8182, 0.5795, 0.8182, 0.5795, 0.8182, 0.6023, 0.8182, 0.6023, 0.8409, 0.5795, 0.8409, 0.5795, 0.8409, 0.6023, 0.8409, 0.6023, 0.8636, 0.5795, 0.8636, 0.5795, 0.8636, 0.6023, 0.8636, 0.6023, 0.8864, 0.5795, 0.8864, 0.5795, 0.8864, 0.6023, 0.8864, 0.6023, 0.9091, 0.5795, 0.9091, 0.5795, 0.9091, 0.6023, 0.9091, 0.6023, 0.9318, 0.5795, 0.9318, 0.5795, 0.9318, 0.6023, 0.9318, 0.6023, 0.9545, 0.5795, 0.9545, 0.5795, 0.9545, 0.6023, 0.9545, 0.6023, 0.9773, 0.5795, 0.9773, 0.6023, 0.75, 0.625, 0.75, 0.625, 0.7727, 0.6023, 0.7727, 0.6023, 0.7727, 0.625, 0.7727, 0.625, 0.7955, 0.6023, 0.7955, 0.6023, 0.7955, 0.625, 0.7955, 0.625, 0.8182, 0.6023, 0.8182, 0.6023, 0.8182, 0.625, 0.8182, 0.625, 0.8409, 0.6023, 0.8409, 0.6023, 0.8409, 0.625, 0.8409, 0.625, 0.8636, 0.6023, 0.8636, 0.6023, 0.8636, 0.625, 0.8636, 0.625, 0.8864, 0.6023, 0.8864, 0.6023, 0.8864, 0.625, 0.8864, 0.625, 0.9091, 0.6023, 0.9091, 0.6023, 0.9091, 0.625, 0.9091, 0.625, 0.9318, 0.6023, 0.9318, 0.6023, 0.9318, 0.625, 0.9318, 0.625, 0.9545, 0.6023, 0.9545, 0.6023, 0.9545, 0.625, 0.9545, 0.625, 0.9773, 0.6023, 0.9773, 0.375, 0.7273, 0.3977, 0.7273, 0.3977, 0.75, 0.375, 0.75, 0.3977, 0.7273, 0.4205, 0.7273, 0.4205, 0.75, 0.3977, 0.75, 0.4205, 0.7273, 0.4432, 0.7273, 0.4432, 0.75, 0.4205, 0.75, 0.4432, 0.7273, 0.4659, 0.7273, 0.4659, 0.75, 0.4432, 0.75, 0.4659, 0.7273, 0.4886, 0.7273, 0.4886, 0.75, 0.4659, 0.75, 0.4886, 0.7273, 0.5114, 0.7273, 0.5114, 0.75, 0.4886, 0.75, 0.5114, 0.7273, 0.5341, 0.7273, 0.5341, 0.75, 0.5114, 0.75, 0.5341, 0.7273, 0.5568, 0.7273, 0.5568, 0.75, 0.5341, 0.75, 0.5568, 0.7273, 0.5795, 0.7273, 0.5795, 0.75, 0.5568, 0.75, 0.5795, 0.7273, 0.6023, 0.7273, 0.6023, 0.75, 0.5795, 0.75, 0.1263, 0.1226, 0.1017, 0.1768, 0.07698, 0.1523, 0.1039, 0.1032, 0.375, 0.5227, 0.3977, 0.5227, 0.3977, 0.5455, 0.375, 0.5455, 0.375, 0.5455, 0.3977, 0.5455, 0.3977, 0.5682, 0.375, 0.5682, 0.375, 0.5682, 0.3977, 0.5682, 0.3977, 0.5909, 0.375, 0.5909, 0.375, 0.5909, 0.3977, 0.5909, 0.3977, 0.6136, 0.375, 0.6136, 0.375, 0.6136, 0.3977, 0.6136, 0.3977, 0.6364, 0.375, 0.6364, 0.375, 0.6364, 0.3977, 0.6364, 0.3977, 0.6591, 0.375, 0.6591, 0.375, 0.6591, 0.3977, 0.6591, 0.3977, 0.6818, 0.375, 0.6818, 0.375, 0.6818, 0.3977, 0.6818, 0.3977, 0.7045, 0.375, 0.7045, 0.375, 0.7045, 0.3977, 0.7045, 0.3977, 0.7273, 0.375, 0.7273, 0.1017, 0.1768, 0.08182, 0.2314, 0.04983, 0.2157, 0.07698, 0.1523, 0.3977, 0.5227, 0.4205, 0.5227, 0.4205, 0.5455, 0.3977, 0.5455, 0.3977, 0.5455, 0.4205, 0.5455, 0.4205, 0.5682, 0.3977, 0.5682, 0.3977, 0.5682, 0.4205, 0.5682, 0.4205, 0.5909, 0.3977, 0.5909, 0.3977, 0.5909, 0.4205, 0.5909, 0.4205, 0.6136, 0.3977, 0.6136, 0.3977, 0.6136, 0.4205, 0.6136, 0.4205, 0.6364, 0.3977, 0.6364, 0.3977, 0.6364, 0.4205, 0.6364, 0.4205, 0.6591, 0.3977, 0.6591, 0.3977, 0.6591, 0.4205, 0.6591, 0.4205, 0.6818, 0.3977, 0.6818, 0.3977, 0.6818, 0.4205, 0.6818, 0.4205, 0.7045, 0.3977, 0.7045, 0.3977, 0.7045, 0.4205, 0.7045, 0.4205, 0.7273, 0.3977, 0.7273, 0.08182, 0.2314, 0.06293, 0.2995, 0.02724, 0.286, 0.04983, 0.2157, 0.4205, 0.5227, 0.4432, 0.5227, 0.4432, 0.5455, 0.4205, 0.5455, 0.4205, 0.5455, 0.4432, 0.5455, 0.4432, 0.5682, 0.4205, 0.5682, 0.4205, 0.5682, 0.4432, 0.5682, 0.4432, 0.5909, 0.4205, 0.5909, 0.4205, 0.5909, 0.4432, 0.5909, 0.4432, 0.6136, 0.4205, 0.6136, 0.4205, 0.6136, 0.4432, 0.6136, 0.4432, 0.6364, 0.4205, 0.6364, 0.4205, 0.6364, 0.4432, 0.6364, 0.4432, 0.6591, 0.4205, 0.6591, 0.4205, 0.6591, 0.4432, 0.6591, 0.4432, 0.6818, 0.4205, 0.6818, 0.4205, 0.6818, 0.4432, 0.6818, 0.4432, 0.7045, 0.4205, 0.7045, 0.4205, 0.7045, 0.4432, 0.7045, 0.4432, 0.7273, 0.4205, 0.7273, 0.06293, 0.2995, 0.04858, 0.3784, 0.009622, 0.3682, 0.02724, 0.286, 0.4432, 0.5227, 0.4659, 0.5227, 0.4659, 0.5455, 0.4432, 0.5455, 0.4432, 0.5455, 0.4659, 0.5455, 0.4659, 0.5682, 0.4432, 0.5682, 0.4432, 0.5682, 0.4659, 0.5682, 0.4659, 0.5909, 0.4432, 0.5909, 0.4432, 0.5909, 0.4659, 0.5909, 0.4659, 0.6136, 0.4432, 0.6136, 0.4432, 0.6136, 0.4659, 0.6136, 0.4659, 0.6364, 0.4432, 0.6364, 0.4432, 0.6364, 0.4659, 0.6364, 0.4659, 0.6591, 0.4432, 0.6591, 0.4432, 0.6591, 0.4659, 0.6591, 0.4659, 0.6818, 0.4432, 0.6818, 0.4432, 0.6818, 0.4659, 0.6818, 0.4659, 0.7045, 0.4432, 0.7045, 0.4432, 0.7045, 0.4659, 0.7045, 0.4659, 0.7273, 0.4432, 0.7273, 0.04858, 0.3784, 0.04135, 0.4593, 0.0, 0.4589, 0.009622, 0.3682, 0.4659, 0.5227, 0.4886, 0.5227, 0.4886, 0.5455, 0.4659, 0.5455, 0.4659, 0.5455, 0.4886, 0.5455, 0.4886, 0.5682, 0.4659, 0.5682, 0.4659, 0.5682, 0.4886, 0.5682, 0.4886, 0.5909, 0.4659, 0.5909, 0.4659, 0.5909, 0.4886, 0.5909, 0.4886, 0.6136, 0.4659, 0.6136, 0.4659, 0.6136, 0.4886, 0.6136, 0.4886, 0.6364, 0.4659, 0.6364, 0.4659, 0.6364, 0.4886, 0.6364, 0.4886, 0.6591, 0.4659, 0.6591, 0.4659, 0.6591, 0.4886, 0.6591, 0.4886, 0.6818, 0.4659, 0.6818, 0.4659, 0.6818, 0.4886, 0.6818, 0.4886, 0.7045, 0.4659, 0.7045, 0.4659, 0.7045, 0.4886, 0.7045, 0.4886, 0.7273, 0.4659, 0.7273, 0.04135, 0.4593, 0.04135, 0.5407, 0.0, 0.5411, 0.0, 0.4589, 0.4886, 0.5227, 0.5114, 0.5227, 0.5114, 0.5455, 0.4886, 0.5455, 0.4886, 0.5455, 0.5114, 0.5455, 0.5114, 0.5682, 0.4886, 0.5682, 0.4886, 0.5682, 0.5114, 0.5682, 0.5114, 0.5909, 0.4886, 0.5909, 0.4886, 0.5909, 0.5114, 0.5909, 0.5114, 0.6136, 0.4886, 0.6136, 0.4886, 0.6136, 0.5114, 0.6136, 0.5114, 0.6364, 0.4886, 0.6364, 0.4886, 0.6364, 0.5114, 0.6364, 0.5114, 0.6591, 0.4886, 0.6591, 0.4886, 0.6591, 0.5114, 0.6591, 0.5114, 0.6818, 0.4886, 0.6818, 0.4886, 0.6818, 0.5114, 0.6818, 0.5114, 0.7045, 0.4886, 0.7045, 0.4886, 0.7045, 0.5114, 0.7045, 0.5114, 0.7273, 0.4886, 0.7273, 0.04135, 0.5407, 0.04858, 0.6216, 0.009622, 0.6318, 0.0, 0.5411, 0.5114, 0.5227, 0.5341, 0.5227, 0.5341, 0.5455, 0.5114, 0.5455, 0.5114, 0.5455, 0.5341, 0.5455, 0.5341, 0.5682, 0.5114, 0.5682, 0.5114, 0.5682, 0.5341, 0.5682, 0.5341, 0.5909, 0.5114, 0.5909, 0.5114, 0.5909, 0.5341, 0.5909, 0.5341, 0.6136, 0.5114, 0.6136, 0.5114, 0.6136, 0.5341, 0.6136, 0.5341, 0.6364, 0.5114, 0.6364, 0.5114, 0.6364, 0.5341, 0.6364, 0.5341, 0.6591, 0.5114, 0.6591, 0.5114, 0.6591, 0.5341, 0.6591, 0.5341, 0.6818, 0.5114, 0.6818, 0.5114, 0.6818, 0.5341, 0.6818, 0.5341, 0.7045, 0.5114, 0.7045, 0.5114, 0.7045, 0.5341, 0.7045, 0.5341, 0.7273, 0.5114, 0.7273, 0.04858, 0.6216, 0.06293, 0.7005, 0.02724, 0.714, 0.009622, 0.6318, 0.5341, 0.5227, 0.5568, 0.5227, 0.5568, 0.5455, 0.5341, 0.5455, 0.5341, 0.5455, 0.5568, 0.5455, 0.5568, 0.5682, 0.5341, 0.5682, 0.5341, 0.5682, 0.5568, 0.5682, 0.5568, 0.5909, 0.5341, 0.5909, 0.5341, 0.5909, 0.5568, 0.5909, 0.5568, 0.6136, 0.5341, 0.6136, 0.5341, 0.6136, 0.5568, 0.6136, 0.5568, 0.6364, 0.5341, 0.6364, 0.5341, 0.6364, 0.5568, 0.6364, 0.5568, 0.6591, 0.5341, 0.6591, 0.5341, 0.6591, 0.5568, 0.6591, 0.5568, 0.6818, 0.5341, 0.6818, 0.5341, 0.6818, 0.5568, 0.6818, 0.5568, 0.7045, 0.5341, 0.7045, 0.5341, 0.7045, 0.5568, 0.7045, 0.5568, 0.7273, 0.5341, 0.7273, 0.06293, 0.7005, 0.08182, 0.7686, 0.04983, 0.7843, 0.02724, 0.714, 0.5568, 0.5227, 0.5795, 0.5227, 0.5795, 0.5455, 0.5568, 0.5455, 0.5568, 0.5455, 0.5795, 0.5455, 0.5795, 0.5682, 0.5568, 0.5682, 0.5568, 0.5682, 0.5795, 0.5682, 0.5795, 0.5909, 0.5568, 0.5909, 0.5568, 0.5909, 0.5795, 0.5909, 0.5795, 0.6136, 0.5568, 0.6136, 0.5568, 0.6136, 0.5795, 0.6136, 0.5795, 0.6364, 0.5568, 0.6364, 0.5568, 0.6364, 0.5795, 0.6364, 0.5795, 0.6591, 0.5568, 0.6591, 0.5568, 0.6591, 0.5795, 0.6591, 0.5795, 0.6818, 0.5568, 0.6818, 0.5568, 0.6818, 0.5795, 0.6818, 0.5795, 0.7045, 0.5568, 0.7045, 0.5568, 0.7045, 0.5795, 0.7045, 0.5795, 0.7273, 0.5568, 0.7273, 0.08182, 0.7686, 0.1017, 0.8232, 0.07698, 0.8477, 0.04983, 0.7843, 0.5795, 0.5227, 0.6023, 0.5227, 0.6023, 0.5455, 0.5795, 0.5455, 0.5795, 0.5455, 0.6023, 0.5455, 0.6023, 0.5682, 0.5795, 0.5682, 0.5795, 0.5682, 0.6023, 0.5682, 0.6023, 0.5909, 0.5795, 0.5909, 0.5795, 0.5909, 0.6023, 0.5909, 0.6023, 0.6136, 0.5795, 0.6136, 0.5795, 0.6136, 0.6023, 0.6136, 0.6023, 0.6364, 0.5795, 0.6364, 0.5795, 0.6364, 0.6023, 0.6364, 0.6023, 0.6591, 0.5795, 0.6591, 0.5795, 0.6591, 0.6023, 0.6591, 0.6023, 0.6818, 0.5795, 0.6818, 0.5795, 0.6818, 0.6023, 0.6818, 0.6023, 0.7045, 0.5795, 0.7045, 0.5795, 0.7045, 0.6023, 0.7045, 0.6023, 0.7273, 0.5795, 0.7273, 0.1017, 0.8232, 0.1263, 0.8774, 0.1039, 0.8968, 0.07698, 0.8477, 0.6023, 0.5227, 0.625, 0.5227, 0.625, 0.5455, 0.6023, 0.5455, 0.6023, 0.5455, 0.625, 0.5455, 0.625, 0.5682, 0.6023, 0.5682, 0.6023, 0.5682, 0.625, 0.5682, 0.625, 0.5909, 0.6023, 0.5909, 0.6023, 0.5909, 0.625, 0.5909, 0.625, 0.6136, 0.6023, 0.6136, 0.6023, 0.6136, 0.625, 0.6136, 0.625, 0.6364, 0.6023, 0.6364, 0.6023, 0.6364, 0.625, 0.6364, 0.625, 0.6591, 0.6023, 0.6591, 0.6023, 0.6591, 0.625, 0.6591, 0.625, 0.6818, 0.6023, 0.6818, 0.6023, 0.6818, 0.625, 0.6818, 0.625, 0.7045, 0.6023, 0.7045, 0.6023, 0.7045, 0.625, 0.7045, 0.625, 0.7273, 0.6023, 0.7273, 0.1723, 0.1032, 0.15, 0.1523, 0.1017, 0.1768, 0.1263, 0.1226, 0.15, 0.1523, 0.1276, 0.2157, 0.08182, 0.2314, 0.1017, 0.1768, 0.1276, 0.2157, 0.1089, 0.286, 0.06293, 0.2995, 0.08182, 0.2314, 0.1089, 0.286, 0.09432, 0.3682, 0.04858, 0.3784, 0.06293, 0.2995, 0.09432, 0.3682, 0.08636, 0.4589, 0.04135, 0.4593, 0.04858, 0.3784, 0.08636, 0.4589, 0.08636, 0.5411, 0.04135, 0.5407, 0.04135, 0.4593, 0.08636, 0.5411, 0.09432, 0.6318, 0.04858, 0.6216, 0.04135, 0.5407, 0.09432, 0.6318, 0.1089, 0.714, 0.06293, 0.7005, 0.04858, 0.6216, 0.1089, 0.714, 0.1276, 0.7843, 0.08182, 0.7686, 0.06293, 0.7005, 0.1276, 0.7843, 0.15, 0.8477, 0.1017, 0.8232, 0.08182, 0.7686, 0.8737, 0.1226, 0.8983, 0.1768, 0.85, 0.1523, 0.8277, 0.1032, 0.8277, 0.1032, 0.85, 0.1523, 0.7862, 0.1304, 0.7677, 0.08473, 0.7677, 0.08473, 0.7862, 0.1304, 0.7191, 0.1154, 0.7004, 0.06111, 0.7004, 0.06111, 0.7191, 0.1154, 0.6316, 0.09692, 0.6216, 0.05201, 0.6216, 0.05201, 0.6316, 0.09692, 0.5448, 0.08675, 0.5412, 0.04267, 0.5412, 0.04267, 0.5448, 0.08675, 0.4552, 0.08675, 0.4588, 0.04267, 0.4588, 0.04267, 0.4552, 0.08675, 0.3684, 0.09692, 0.3784, 0.05201, 0.3784, 0.05201, 0.3684, 0.09692, 0.2809, 0.1154, 0.2996, 0.06111, 0.2996, 0.06111, 0.2809, 0.1154, 0.2138, 0.1304, 0.2323, 0.08473, 0.2323, 0.08473, 0.2138, 0.1304, 0.15, 0.1523, 0.1723, 0.1032, 0.8983, 0.1768, 0.9182, 0.2314, 0.8724, 0.2157, 0.85, 0.1523, 0.85, 0.1523, 0.8724, 0.2157, 0.8059, 0.1896, 0.7862, 0.1304, 0.7862, 0.1304, 0.8059, 0.1896, 0.7357, 0.1763, 0.7191, 0.1154, 0.7191, 0.1154, 0.7357, 0.1763, 0.6428, 0.158, 0.6316, 0.09692, 0.6316, 0.09692, 0.6428, 0.158, 0.5491, 0.1523, 0.5448, 0.08675, 0.5448, 0.08675, 0.5491, 0.1523, 0.4509, 0.1523, 0.4552, 0.08675, 0.4552, 0.08675, 0.4509, 0.1523, 0.3572, 0.158, 0.3684, 0.09692, 0.3684, 0.09692, 0.3572, 0.158, 0.2643, 0.1763, 0.2809, 0.1154, 0.2809, 0.1154, 0.2643, 0.1763, 0.1941, 0.1896, 0.2138, 0.1304, 0.2138, 0.1304, 0.1941, 0.1896, 0.1276, 0.2157, 0.15, 0.1523, 0.9182, 0.2314, 0.9371, 0.2995, 0.8911, 0.286, 0.8724, 0.2157, 0.8724, 0.2157, 0.8911, 0.286, 0.8245, 0.2641, 0.8059, 0.1896, 0.8059, 0.1896, 0.8245, 0.2641, 0.7518, 0.2547, 0.7357, 0.1763, 0.7357, 0.1763, 0.7518, 0.2547, 0.6538, 0.2387, 0.6428, 0.158, 0.6428, 0.158, 0.6538, 0.2387, 0.5529, 0.2297, 0.5491, 0.1523, 0.5491, 0.1523, 0.5529, 0.2297, 0.4471, 0.2297, 0.4509, 0.1523, 0.4509, 0.1523, 0.4471, 0.2297, 0.3462, 0.2387, 0.3572, 0.158, 0.3572, 0.158, 0.3462, 0.2387, 0.2482, 0.2547, 0.2643, 0.1763, 0.2643, 0.1763, 0.2482, 0.2547, 0.1755, 0.2641, 0.1941, 0.1896, 0.1941, 0.1896, 0.1755, 0.2641, 0.1089, 0.286, 0.1276, 0.2157, 0.9371, 0.2995, 0.9514, 0.3784, 0.9057, 0.3682, 0.8911, 0.286, 0.8911, 0.286, 0.9057, 0.3682, 0.8392, 0.3534, 0.8245, 0.2641, 0.8245, 0.2641, 0.8392, 0.3534, 0.7636, 0.3395, 0.7518, 0.2547, 0.7518, 0.2547, 0.7636, 0.3395, 0.6628, 0.3386, 0.6538, 0.2387, 0.6538, 0.2387, 0.6628, 0.3386, 0.5562, 0.3331, 0.5529, 0.2297, 0.5529, 0.2297, 0.5562, 0.3331, 0.4438, 0.3331, 0.4471, 0.2297, 0.4471, 0.2297, 0.4438, 0.3331, 0.3372, 0.3386, 0.3462, 0.2387, 0.3462, 0.2387, 0.3372, 0.3386, 0.2364, 0.3395, 0.2482, 0.2547, 0.2482, 0.2547, 0.2364, 0.3395, 0.1608, 0.3534, 0.1755, 0.2641, 0.1755, 0.2641, 0.1608, 0.3534, 0.09432, 0.3682, 0.1089, 0.286, 0.9514, 0.3784, 0.9587, 0.4593, 0.9136, 0.4589, 0.9057, 0.3682, 0.9057, 0.3682, 0.9136, 0.4589, 0.8474, 0.4536, 0.8392, 0.3534, 0.8392, 0.3534, 0.8474, 0.4536, 0.7711, 0.4486, 0.7636, 0.3395, 0.7636, 0.3395, 0.7711, 0.4486, 0.6674, 0.4446, 0.6628, 0.3386, 0.6628, 0.3386, 0.6674, 0.4446, 0.5579, 0.4423, 0.5562, 0.3331, 0.5562, 0.3331, 0.5579, 0.4423, 0.4421, 0.4423, 0.4438, 0.3331, 0.4438, 0.3331, 0.4421, 0.4423, 0.3326, 0.4446, 0.3372, 0.3386, 0.3372, 0.3386, 0.3326, 0.4446, 0.2289, 0.4486, 0.2364, 0.3395, 0.2364, 0.3395, 0.2289, 0.4486, 0.1526, 0.4536, 0.1608, 0.3534, 0.1608, 0.3534, 0.1526, 0.4536, 0.08636, 0.4589, 0.09432, 0.3682, 0.9587, 0.4593, 0.9587, 0.5407, 0.9136, 0.5411, 0.9136, 0.4589, 0.9136, 0.4589, 0.9136, 0.5411, 0.8474, 0.5464, 0.8474, 0.4536, 0.8474, 0.4536, 0.8474, 0.5464, 0.7711, 0.5514, 0.7711, 0.4486, 0.7711, 0.4486, 0.7711, 0.5514, 0.6674, 0.5554, 0.6674, 0.4446, 0.6674, 0.4446, 0.6674, 0.5554, 0.5579, 0.5577, 0.5579, 0.4423, 0.5579, 0.4423, 0.5579, 0.5577, 0.4421, 0.5577, 0.4421, 0.4423, 0.4421, 0.4423, 0.4421, 0.5577, 0.3326, 0.5554, 0.3326, 0.4446, 0.3326, 0.4446, 0.3326, 0.5554, 0.2289, 0.5514, 0.2289, 0.4486, 0.2289, 0.4486, 0.2289, 0.5514, 0.1526, 0.5464, 0.1526, 0.4536, 0.1526, 0.4536, 0.1526, 0.5464, 0.08636, 0.5411, 0.08636, 0.4589, 0.9587, 0.5407, 0.9514, 0.6216, 0.9057, 0.6318, 0.9136, 0.5411, 0.9136, 0.5411, 0.9057, 0.6318, 0.8392, 0.6466, 0.8474, 0.5464, 0.8474, 0.5464, 0.8392, 0.6466, 0.7636, 0.6605, 0.7711, 0.5514, 0.7711, 0.5514, 0.7636, 0.6605, 0.6628, 0.6614, 0.6674, 0.5554, 0.6674, 0.5554, 0.6628, 0.6614, 0.5562, 0.6669, 0.5579, 0.5577, 0.5579, 0.5577, 0.5562, 0.6669, 0.4438, 0.6669, 0.4421, 0.5577, 0.4421, 0.5577, 0.4438, 0.6669, 0.3372, 0.6614, 0.3326, 0.5554, 0.3326, 0.5554, 0.3372, 0.6614, 0.2364, 0.6605, 0.2289, 0.5514, 0.2289, 0.5514, 0.2364, 0.6605, 0.1608, 0.6466, 0.1526, 0.5464, 0.1526, 0.5464, 0.1608, 0.6466, 0.09432, 0.6318, 0.08636, 0.5411, 0.9514, 0.6216, 0.9371, 0.7005, 0.8911, 0.714, 0.9057, 0.6318, 0.9057, 0.6318, 0.8911, 0.714, 0.8245, 0.7359, 0.8392, 0.6466, 0.8392, 0.6466, 0.8245, 0.7359, 0.7518, 0.7453, 0.7636, 0.6605, 0.7636, 0.6605, 0.7518, 0.7453, 0.6538, 0.7613, 0.6628, 0.6614, 0.6628, 0.6614, 0.6538, 0.7613, 0.5529, 0.7703, 0.5562, 0.6669, 0.5562, 0.6669, 0.5529, 0.7703, 0.4471, 0.7703, 0.4438, 0.6669, 0.4438, 0.6669, 0.4471, 0.7703, 0.3462, 0.7613, 0.3372, 0.6614, 0.3372, 0.6614, 0.3462, 0.7613, 0.2482, 0.7453, 0.2364, 0.6605, 0.2364, 0.6605, 0.2482, 0.7453, 0.1755, 0.7359, 0.1608, 0.6466, 0.1608, 0.6466, 0.1755, 0.7359, 0.1089, 0.714, 0.09432, 0.6318, 0.9371, 0.7005, 0.9182, 0.7686, 0.8724, 0.7843, 0.8911, 0.714, 0.8911, 0.714, 0.8724, 0.7843, 0.8059, 0.8104, 0.8245, 0.7359, 0.8245, 0.7359, 0.8059, 0.8104, 0.7357, 0.8237, 0.7518, 0.7453, 0.7518, 0.7453, 0.7357, 0.8237, 0.6428, 0.842, 0.6538, 0.7613, 0.6538, 0.7613, 0.6428, 0.842, 0.5491, 0.8477, 0.5529, 0.7703, 0.5529, 0.7703, 0.5491, 0.8477, 0.4509, 0.8477, 0.4471, 0.7703, 0.4471, 0.7703, 0.4509, 0.8477, 0.3572, 0.842, 0.3462, 0.7613, 0.3462, 0.7613, 0.3572, 0.842, 0.2643, 0.8237, 0.2482, 0.7453, 0.2482, 0.7453, 0.2643, 0.8237, 0.1941, 0.8104, 0.1755, 0.7359, 0.1755, 0.7359, 0.1941, 0.8104, 0.1276, 0.7843, 0.1089, 0.714, 0.9182, 0.7686, 0.8983, 0.8232, 0.85, 0.8477, 0.8724, 0.7843, 0.8724, 0.7843, 0.85, 0.8477, 0.7862, 0.8696, 0.8059, 0.8104, 0.8059, 0.8104, 0.7862, 0.8696, 0.7191, 0.8846, 0.7357, 0.8237, 0.7357, 0.8237, 0.7191, 0.8846, 0.6316, 0.9031, 0.6428, 0.842, 0.6428, 0.842, 0.6316, 0.9031, 0.5448, 0.9133, 0.5491, 0.8477, 0.5491, 0.8477, 0.5448, 0.9133, 0.4552, 0.9133, 0.4509, 0.8477, 0.4509, 0.8477, 0.4552, 0.9133, 0.3684, 0.9031, 0.3572, 0.842, 0.3572, 0.842, 0.3684, 0.9031, 0.2809, 0.8846, 0.2643, 0.8237, 0.2643, 0.8237, 0.2809, 0.8846, 0.2138, 0.8696, 0.1941, 0.8104, 0.1941, 0.8104, 0.2138, 0.8696, 0.15, 0.8477, 0.1276, 0.7843, 0.8983, 0.8232, 0.8737, 0.8774, 0.8277, 0.8968, 0.85, 0.8477, 0.85, 0.8477, 0.8277, 0.8968, 0.7677, 0.9153, 0.7862, 0.8696, 0.7862, 0.8696, 0.7677, 0.9153, 0.7004, 0.9389, 0.7191, 0.8846, 0.7191, 0.8846, 0.7004, 0.9389, 0.6216, 0.948, 0.6316, 0.9031, 0.6316, 0.9031, 0.6216, 0.948, 0.5412, 0.9573, 0.5448, 0.9133, 0.5448, 0.9133, 0.5412, 0.9573, 0.4588, 0.9573, 0.4552, 0.9133, 0.4552, 0.9133, 0.4588, 0.9573, 0.3784, 0.948, 0.3684, 0.9031, 0.3684, 0.9031, 0.3784, 0.948, 0.2996, 0.9389, 0.2809, 0.8846, 0.2809, 0.8846, 0.2996, 0.9389, 0.2323, 0.9153, 0.2138, 0.8696, 0.2138, 0.8696, 0.2323, 0.9153, 0.1723, 0.8968, 0.15, 0.8477, 0.8961, 0.1032, 0.923, 0.1523, 0.8983, 0.1768, 0.8737, 0.1226, 0.923, 0.1523, 0.9502, 0.2157, 0.9182, 0.2314, 0.8983, 0.1768, 0.9502, 0.2157, 0.9728, 0.286, 0.9371, 0.2995, 0.9182, 0.2314, 0.9728, 0.286, 0.9904, 0.3682, 0.9514, 0.3784, 0.9371, 0.2995, 0.9904, 0.3682, 1.0, 0.4589, 0.9587, 0.4593, 0.9514, 0.3784, 1.0, 0.4589, 1.0, 0.5411, 0.9587, 0.5407, 0.9587, 0.4593, 1.0, 0.5411, 0.9904, 0.6318, 0.9514, 0.6216, 0.9587, 0.5407, 0.9904, 0.6318, 0.9728, 0.714, 0.9371, 0.7005, 0.9514, 0.6216, 0.9728, 0.714, 0.9502, 0.7843, 0.9182, 0.7686, 0.9371, 0.7005, 0.9502, 0.7843, 0.923, 0.8477, 0.8983, 0.8232, 0.9182, 0.7686, 0.375, 0.0, 0.3977, 0.0, 0.3977, 0.02273, 0.375, 0.02273, 0.375, 0.02273, 0.3977, 0.02273, 0.3977, 0.04545, 0.375, 0.04545, 0.375, 0.04545, 0.3977, 0.04545, 0.3977, 0.06818, 0.375, 0.06818, 0.375, 0.06818, 0.3977, 0.06818, 0.3977, 0.09091, 0.375, 0.09091, 0.375, 0.09091, 0.3977, 0.09091, 0.3977, 0.1136, 0.375, 0.1136, 0.375, 0.1136, 0.3977, 0.1136, 0.3977, 0.1364, 0.375, 0.1364, 0.375, 0.1364, 0.3977, 0.1364, 0.3977, 0.1591, 0.375, 0.1591, 0.375, 0.1591, 0.3977, 0.1591, 0.3977, 0.1818, 0.375, 0.1818, 0.375, 0.1818, 0.3977, 0.1818, 0.3977, 0.2045, 0.375, 0.2045, 0.375, 0.2045, 0.3977, 0.2045, 0.3977, 0.2273, 0.375, 0.2273, 0.3977, 0.0, 0.4205, 0.0, 0.4205, 0.02273, 0.3977, 0.02273, 0.3977, 0.02273, 0.4205, 0.02273, 0.4205, 0.04545, 0.3977, 0.04545, 0.3977, 0.04545, 0.4205, 0.04545, 0.4205, 0.06818, 0.3977, 0.06818, 0.3977, 0.06818, 0.4205, 0.06818, 0.4205, 0.09091, 0.3977, 0.09091, 0.3977, 0.09091, 0.4205, 0.09091, 0.4205, 0.1136, 0.3977, 0.1136, 0.3977, 0.1136, 0.4205, 0.1136, 0.4205, 0.1364, 0.3977, 0.1364, 0.3977, 0.1364, 0.4205, 0.1364, 0.4205, 0.1591, 0.3977, 0.1591, 0.3977, 0.1591, 0.4205, 0.1591, 0.4205, 0.1818, 0.3977, 0.1818, 0.3977, 0.1818, 0.4205, 0.1818, 0.4205, 0.2045, 0.3977, 0.2045, 0.3977, 0.2045, 0.4205, 0.2045, 0.4205, 0.2273, 0.3977, 0.2273, 0.4205, 0.0, 0.4432, 0.0, 0.4432, 0.02273, 0.4205, 0.02273, 0.4205, 0.02273, 0.4432, 0.02273, 0.4432, 0.04545, 0.4205, 0.04545, 0.4205, 0.04545, 0.4432, 0.04545, 0.4432, 0.06818, 0.4205, 0.06818, 0.4205, 0.06818, 0.4432, 0.06818, 0.4432, 0.09091, 0.4205, 0.09091, 0.4205, 0.09091, 0.4432, 0.09091, 0.4432, 0.1136, 0.4205, 0.1136, 0.4205, 0.1136, 0.4432, 0.1136, 0.4432, 0.1364, 0.4205, 0.1364, 0.4205, 0.1364, 0.4432, 0.1364, 0.4432, 0.1591, 0.4205, 0.1591, 0.4205, 0.1591, 0.4432, 0.1591, 0.4432, 0.1818, 0.4205, 0.1818, 0.4205, 0.1818, 0.4432, 0.1818, 0.4432, 0.2045, 0.4205, 0.2045, 0.4205, 0.2045, 0.4432, 0.2045, 0.4432, 0.2273, 0.4205, 0.2273, 0.4432, 0.0, 0.4659, 0.0, 0.4659, 0.02273, 0.4432, 0.02273, 0.4432, 0.02273, 0.4659, 0.02273, 0.4659, 0.04545, 0.4432, 0.04545, 0.4432, 0.04545, 0.4659, 0.04545, 0.4659, 0.06818, 0.4432, 0.06818, 0.4432, 0.06818, 0.4659, 0.06818, 0.4659, 0.09091, 0.4432, 0.09091, 0.4432, 0.09091, 0.4659, 0.09091, 0.4659, 0.1136, 0.4432, 0.1136, 0.4432, 0.1136, 0.4659, 0.1136, 0.4659, 0.1364, 0.4432, 0.1364, 0.4432, 0.1364, 0.4659, 0.1364, 0.4659, 0.1591, 0.4432, 0.1591, 0.4432, 0.1591, 0.4659, 0.1591, 0.4659, 0.1818, 0.4432, 0.1818, 0.4432, 0.1818, 0.4659, 0.1818, 0.4659, 0.2045, 0.4432, 0.2045, 0.4432, 0.2045, 0.4659, 0.2045, 0.4659, 0.2273, 0.4432, 0.2273, 0.4659, 0.0, 0.4886, 0.0, 0.4886, 0.02273, 0.4659, 0.02273, 0.4659, 0.02273, 0.4886, 0.02273, 0.4886, 0.04545, 0.4659, 0.04545, 0.4659, 0.04545, 0.4886, 0.04545, 0.4886, 0.06818, 0.4659, 0.06818, 0.4659, 0.06818, 0.4886, 0.06818, 0.4886, 0.09091, 0.4659, 0.09091, 0.4659, 0.09091, 0.4886, 0.09091, 0.4886, 0.1136, 0.4659, 0.1136, 0.4659, 0.1136, 0.4886, 0.1136, 0.4886, 0.1364, 0.4659, 0.1364, 0.4659, 0.1364, 0.4886, 0.1364, 0.4886, 0.1591, 0.4659, 0.1591, 0.4659, 0.1591, 0.4886, 0.1591, 0.4886, 0.1818, 0.4659, 0.1818, 0.4659, 0.1818, 0.4886, 0.1818, 0.4886, 0.2045, 0.4659, 0.2045, 0.4659, 0.2045, 0.4886, 0.2045, 0.4886, 0.2273, 0.4659, 0.2273, 0.4886, 0.0, 0.5114, 0.0, 0.5114, 0.02273, 0.4886, 0.02273, 0.4886, 0.02273, 0.5114, 0.02273, 0.5114, 0.04545, 0.4886, 0.04545, 0.4886, 0.04545, 0.5114, 0.04545, 0.5114, 0.06818, 0.4886, 0.06818, 0.4886, 0.06818, 0.5114, 0.06818, 0.5114, 0.09091, 0.4886, 0.09091, 0.4886, 0.09091, 0.5114, 0.09091, 0.5114, 0.1136, 0.4886, 0.1136, 0.4886, 0.1136, 0.5114, 0.1136, 0.5114, 0.1364, 0.4886, 0.1364, 0.4886, 0.1364, 0.5114, 0.1364, 0.5114, 0.1591, 0.4886, 0.1591, 0.4886, 0.1591, 0.5114, 0.1591, 0.5114, 0.1818, 0.4886, 0.1818, 0.4886, 0.1818, 0.5114, 0.1818, 0.5114, 0.2045, 0.4886, 0.2045, 0.4886, 0.2045, 0.5114, 0.2045, 0.5114, 0.2273, 0.4886, 0.2273, 0.5114, 0.0, 0.5341, 0.0, 0.5341, 0.02273, 0.5114, 0.02273, 0.5114, 0.02273, 0.5341, 0.02273, 0.5341, 0.04545, 0.5114, 0.04545, 0.5114, 0.04545, 0.5341, 0.04545, 0.5341, 0.06818, 0.5114, 0.06818, 0.5114, 0.06818, 0.5341, 0.06818, 0.5341, 0.09091, 0.5114, 0.09091, 0.5114, 0.09091, 0.5341, 0.09091, 0.5341, 0.1136, 0.5114, 0.1136, 0.5114, 0.1136, 0.5341, 0.1136, 0.5341, 0.1364, 0.5114, 0.1364, 0.5114, 0.1364, 0.5341, 0.1364, 0.5341, 0.1591, 0.5114, 0.1591, 0.5114, 0.1591, 0.5341, 0.1591, 0.5341, 0.1818, 0.5114, 0.1818, 0.5114, 0.1818, 0.5341, 0.1818, 0.5341, 0.2045, 0.5114, 0.2045, 0.5114, 0.2045, 0.5341, 0.2045, 0.5341, 0.2273, 0.5114, 0.2273, 0.5341, 0.0, 0.5568, 0.0, 0.5568, 0.02273, 0.5341, 0.02273, 0.5341, 0.02273, 0.5568, 0.02273, 0.5568, 0.04545, 0.5341, 0.04545, 0.5341, 0.04545, 0.5568, 0.04545, 0.5568, 0.06818, 0.5341, 0.06818, 0.5341, 0.06818, 0.5568, 0.06818, 0.5568, 0.09091, 0.5341, 0.09091, 0.5341, 0.09091, 0.5568, 0.09091, 0.5568, 0.1136, 0.5341, 0.1136, 0.5341, 0.1136, 0.5568, 0.1136, 0.5568, 0.1364, 0.5341, 0.1364, 0.5341, 0.1364, 0.5568, 0.1364, 0.5568, 0.1591, 0.5341, 0.1591, 0.5341, 0.1591, 0.5568, 0.1591, 0.5568, 0.1818, 0.5341, 0.1818, 0.5341, 0.1818, 0.5568, 0.1818, 0.5568, 0.2045, 0.5341, 0.2045, 0.5341, 0.2045, 0.5568, 0.2045, 0.5568, 0.2273, 0.5341, 0.2273, 0.5568, 0.0, 0.5795, 0.0, 0.5795, 0.02273, 0.5568, 0.02273, 0.5568, 0.02273, 0.5795, 0.02273, 0.5795, 0.04545, 0.5568, 0.04545, 0.5568, 0.04545, 0.5795, 0.04545, 0.5795, 0.06818, 0.5568, 0.06818, 0.5568, 0.06818, 0.5795, 0.06818, 0.5795, 0.09091, 0.5568, 0.09091, 0.5568, 0.09091, 0.5795, 0.09091, 0.5795, 0.1136, 0.5568, 0.1136, 0.5568, 0.1136, 0.5795, 0.1136, 0.5795, 0.1364, 0.5568, 0.1364, 0.5568, 0.1364, 0.5795, 0.1364, 0.5795, 0.1591, 0.5568, 0.1591, 0.5568, 0.1591, 0.5795, 0.1591, 0.5795, 0.1818, 0.5568, 0.1818, 0.5568, 0.1818, 0.5795, 0.1818, 0.5795, 0.2045, 0.5568, 0.2045, 0.5568, 0.2045, 0.5795, 0.2045, 0.5795, 0.2273, 0.5568, 0.2273, 0.5795, 0.0, 0.6023, 0.0, 0.6023, 0.02273, 0.5795, 0.02273, 0.5795, 0.02273, 0.6023, 0.02273, 0.6023, 0.04545, 0.5795, 0.04545, 0.5795, 0.04545, 0.6023, 0.04545, 0.6023, 0.06818, 0.5795, 0.06818, 0.5795, 0.06818, 0.6023, 0.06818, 0.6023, 0.09091, 0.5795, 0.09091, 0.5795, 0.09091, 0.6023, 0.09091, 0.6023, 0.1136, 0.5795, 0.1136, 0.5795, 0.1136, 0.6023, 0.1136, 0.6023, 0.1364, 0.5795, 0.1364, 0.5795, 0.1364, 0.6023, 0.1364, 0.6023, 0.1591, 0.5795, 0.1591, 0.5795, 0.1591, 0.6023, 0.1591, 0.6023, 0.1818, 0.5795, 0.1818, 0.5795, 0.1818, 0.6023, 0.1818, 0.6023, 0.2045, 0.5795, 0.2045, 0.5795, 0.2045, 0.6023, 0.2045, 0.6023, 0.2273, 0.5795, 0.2273, 0.6023, 0.0, 0.625, 0.0, 0.625, 0.02273, 0.6023, 0.02273, 0.6023, 0.02273, 0.625, 0.02273, 0.625, 0.04545, 0.6023, 0.04545, 0.6023, 0.04545, 0.625, 0.04545, 0.625, 0.06818, 0.6023, 0.06818, 0.6023, 0.06818, 0.625, 0.06818, 0.625, 0.09091, 0.6023, 0.09091, 0.6023, 0.09091, 0.625, 0.09091, 0.625, 0.1136, 0.6023, 0.1136, 0.6023, 0.1136, 0.625, 0.1136, 0.625, 0.1364, 0.6023, 0.1364, 0.6023, 0.1364, 0.625, 0.1364, 0.625, 0.1591, 0.6023, 0.1591, 0.6023, 0.1591, 0.625, 0.1591, 0.625, 0.1818, 0.6023, 0.1818, 0.6023, 0.1818, 0.625, 0.1818, 0.625, 0.2045, 0.6023, 0.2045, 0.6023, 0.2045, 0.625, 0.2045, 0.625, 0.2273, 0.6023, 0.2273])
me_cube_001.materials.append(mat_material_001)
me_cube_001.use_remesh_fix_poles = True
me_cube_001.use_remesh_preserve_attributes = False
me_cube_001.use_mirror_vertex_groups = False
me_cube_001.update()

# ---- objects
ob_light = bpy.data.objects.new('Light', light_light)
ob_camera = bpy.data.objects.new('Camera', cam_camera)
ob_cube = bpy.data.objects.new('Cube', me_cube_001)

# ---- transforms, parenting, visibility, modifiers, constraints
ob_light.location = (4.076, 1.005, 5.904)
ob_light.rotation_euler = (0.6503, 0.05522, 1.866)
ob_light.lock_rotations_4d = False
ob_light.empty_display_type = 'ARROWS'
ob_light.color = (0.0, 0.0, 0.0, 0.0)
ob_light.lineart.crease_threshold = 0.0
ob_camera.location = (7.359, -6.926, 4.958)
ob_camera.rotation_euler = (1.109, 0.0, 0.8149)
ob_camera.lock_rotations_4d = False
ob_camera.empty_display_type = 'ARROWS'
ob_camera.color = (0.0, 0.0, 0.0, 0.0)
ob_camera.display_type = 'WIRE'
ob_camera.lineart.crease_threshold = 0.0
ob_cube.location = (0.0, 0.0, 0.0)
ob_cube.lineart.crease_threshold = 0.0
_vg = ob_cube.vertex_groups.new(name='1')
_vg = ob_cube.vertex_groups.new(name='2')
_vg = ob_cube.vertex_groups.new(name='3')
_vg = ob_cube.vertex_groups.new(name='4')
_vg = ob_cube.vertex_groups.new(name='5')
_vg = ob_cube.vertex_groups.new(name='6')

# ---- collection membership
col_collection.objects.link(ob_light)
col_collection.objects.link(ob_camera)
col_collection.objects.link(ob_cube)

# ---- scene / render settings (as saved in the file)
scene.camera = ob_camera
scene.frame_start = 1; scene.frame_end = 250; scene.frame_set(1)
scene.render.engine = 'BLENDER_EEVEE_NEXT'
scene.cycles.use_denoising = False
scene.cycles.samples = 128
scene.cycles.sampling_pattern = 'TABULATED_SOBOL'
scene.cycles.use_adaptive_sampling = False
scene.cycles.use_light_tree = False
scene.view_settings.view_transform = 'Filmic'
bpy.context.view_layer.update()

